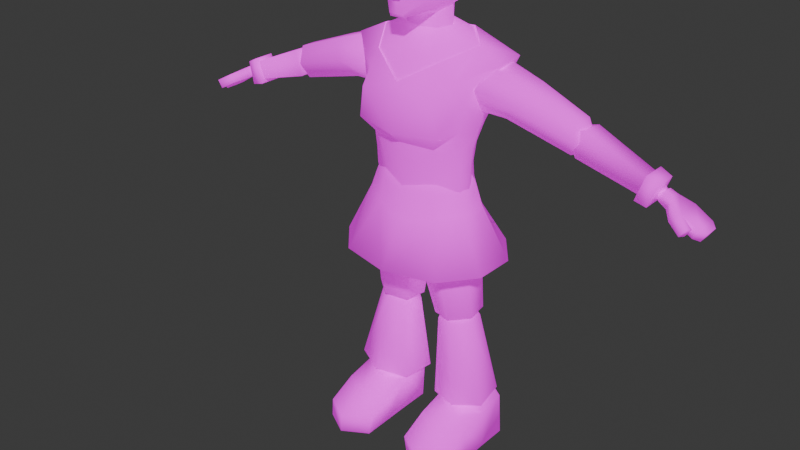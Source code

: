 # Source: Assistant_Idle.blend  (saved by Blender 4.3.34; exported with 4.5.12 LTS)
import bpy
from mathutils import Matrix  # noqa: F401  (used for matrix-valued properties, if any)

bpy.ops.wm.read_factory_settings(use_empty=True)
scene = bpy.context.scene
scene.name = 'Scene'

# ---- collections
col_collection = bpy.data.collections.new('Collection'); scene.collection.children.link(col_collection)

# ---- images (referenced by path relative to the original .blend; pixels are not part of the script)
import os
ASSET_DIR = os.environ.get("B2B_ASSET_DIR", "")  # directory of the original .blend (textures are referenced by path, not embedded)
HERE = os.path.dirname(os.path.abspath(__file__))  # packed textures are extracted next to this script under _unpacked/

def load_image(name, relpath, width, height, colorspace="sRGB"):
    """Load a texture the original file referenced (path relative to the .blend, or extracted next to this script)."""
    p = next((c for c in (os.path.join(HERE, relpath), os.path.join(ASSET_DIR, relpath)) if relpath and os.path.exists(c)), "")
    if p:
        img = bpy.data.images.load(p, check_existing=True)
        img.name = name
    else:  # same state as the original file: an image datablock whose file is absent (Cycles renders it pink)
        img = bpy.data.images.new(name, width, height)
        img.source = "FILE"
        img.filepath = "//" + (relpath or name)
    img.colorspace_settings.name = colorspace
    return img
img_assistant = load_image('Assistant', 'Assistant.png', 1024, 1024, 'sRGB')

# ---- materials (node trees are filled in below, after node groups)
mat_material = bpy.data.materials.new('Material')
mat_material.alpha_threshold = 0.0
mat_material.roughness = 0.5
mat_material.line_color = (0.0, 0.0, 0.0, 1.0)

# ---- material node trees
mat_material.use_nodes = True; mat_material.node_tree.nodes.clear()
_N = mat_material.node_tree.nodes; _L = mat_material.node_tree.links
n0 = _N.new('ShaderNodeOutputMaterial'); n0.name = 'Material Output'; n0.location = (300, 300)
n1 = _N.new('ShaderNodeBsdfPrincipled'); n1.name = 'Principled BSDF'; n1.location = (10, 300)
n1.inputs[2].default_value = 1.0
n1.inputs[3].default_value = 1.45
n1.inputs[28].default_value = 0.5
n2 = _N.new('ShaderNodeTexImage'); n2.name = 'Image Texture'; n2.location = (-280, 280)
n2.image = img_assistant
n3 = _N.new('ShaderNodeTexImage'); n3.name = 'Image Texture.001'; n3.location = (-280, -260)
n3.image = img_assistant
_L.new(n1.outputs[0], n0.inputs[0])
_L.new(n2.outputs[0], n1.inputs[0])
_L.new(n3.outputs[0], n1.inputs[27])
n0.is_active_output = True

# ---- world
world_world = bpy.data.worlds.new('World'); scene.world = world_world
world_world.use_nodes = True; world_world.node_tree.nodes.clear()
_N = world_world.node_tree.nodes; _L = world_world.node_tree.links
n0 = _N.new('ShaderNodeOutputWorld'); n0.name = 'World Output'; n0.location = (300, 300)
n1 = _N.new('ShaderNodeBackground'); n1.name = 'Background'; n1.location = (10, 300)
n1.inputs[0].default_value = (0.05088, 0.05088, 0.05088, 1.0)
_L.new(n1.outputs[0], n0.inputs[0])
n0.is_active_output = True
world_world.color = (0.05088, 0.05088, 0.05088)
world_world.sun_shadow_jitter_overblur = 0.0

# ---- meshes
me_cube = bpy.data.meshes.new('Cube')
me_cube.from_pydata([(0.3057, 0.3763, 3.13), (0.2911, 0.3675, 2.931), (0.2938, -0.2829, 3.066), (0.2911, -0.3666, 2.946), (0.0, 0.3991, 2.95), (0.0, -0.3298, 3.041), (0.0, -0.3717, 2.958), (0.0, 0.3847, 3.134), (0.591, 0.2773, 3.193), (0.39, 0.2698, 2.792), (0.3947, -0.1981, 3.082), (0.4253, -0.1662, 2.906), (0.0, -0.3105, 2.579), (0.2524, -0.2408, 2.559), (0.154, 0.2447, 2.564), (0.0, 0.286, 2.572), (0.3949, -0.1205, 2.53), (0.3222, 0.1758, 2.52), (0.0, -0.2969, 2.376), (0.2221, -0.2128, 2.373), (0.1428, 0.253, 2.401), (0.0, 0.272, 2.387), (0.388, -0.1042, 2.376), (0.3154, 0.1515, 2.368), (0.0, -0.3242, 1.984), (0.2554, -0.2348, 2.009), (0.2554, 0.2869, 2.027), (0.0, 0.3576, 2.006), (0.4321, -0.1192, 2.058), (0.4321, 0.1169, 2.058), (0.4037, 0.1692, 1.742), (0.1726, 0.256, 1.714), (0.2546, -0.2339, 1.722), (0.4447, -0.07574, 1.746), (-0.01745, 0.09791, 1.691), (0.02356, -0.1471, 1.695), (0.0, -0.2657, 1.72), (0.0, -0.5126, 1.619), (0.3427, -0.06516, 1.67), (0.4184, -0.4157, 1.625), (0.3427, 0.07007, 1.67), (0.0, 0.2829, 1.736), (0.4298, 0.4545, 1.639), (0.0, 0.5655, 1.635), (0.6402, -0.16, 1.637), (0.6488, 0.1708, 1.643), (0.2704, 0.08935, 1.902), (0.1491, 0.1377, 1.867), (0.1923, -0.1294, 1.871), (0.292, -0.04418, 1.904), (0.05129, 0.05172, 1.836), (0.07577, -0.07731, 1.843), (0.0, -0.3005, 2.205), (0.2214, -0.2295, 2.205), (0.2214, 0.2842, 2.205), (0.0, 0.3398, 2.205), (0.3938, -0.08953, 2.206), (0.3938, 0.09494, 2.206), (0.4121, 0.1729, 1.084), (0.2607, 0.2299, 1.064), (0.3144, -0.09151, 1.069), (0.439, 0.01218, 1.086), (0.1362, 0.1262, 1.047), (0.163, -0.0345, 1.05), (0.3612, 0.1425, 1.174), (0.2526, 0.183, 1.165), (0.2913, -0.04626, 1.169), (0.3805, 0.02785, 1.176), (0.1634, 0.1089, 1.158), (0.1827, -0.005754, 1.16), (0.1753, -0.002598, 0.3361), (0.381, -0.1209, 0.3248), (0.3819, 0.3545, 0.3666), (0.1767, 0.235, 0.3616), (0.5878, -0.002165, 0.331), (0.5875, 0.2354, 0.3638), (0.2239, 0.07995, 0.5545), (0.3116, -0.03309, 0.5589), (0.4072, 0.2263, 0.5678), (0.287, 0.2185, 0.5609), (0.4497, -0.005717, 0.5673), (0.4901, 0.1267, 0.5703), (0.1977, 0.004014, 0.01473), (0.4001, -0.1143, 0.01473), (0.4018, 0.3598, 0.01473), (0.1985, 0.2411, 0.01473), (0.6033, 0.004446, 0.01473), (0.6042, 0.2415, 0.01473), (0.1773, -0.4662, 0.1676), (0.3828, -0.5845, 0.1652), (0.4003, -0.5779, 0.004656), (0.5881, -0.4658, 0.1698), (0.198, -0.4596, 0.004656), (0.6036, -0.4592, 0.004656), (0.6035, -0.2274, 0.009693), (0.4002, -0.3461, 0.009694), (0.1771, -0.2344, 0.2784), (0.3827, -0.3527, 0.2759), (0.1978, -0.2278, 0.009693), (0.5879, -0.234, 0.2806), (0.4268, 0.1879, 1.155), (0.368, 0.1345, 1.078), (0.345, 0.1433, 1.074), (0.2148, 0.1213, 1.053), (0.2543, 0.2532, 1.128), (0.2356, -0.003869, 1.055), (0.3658, 0.01811, 1.076), (0.3154, -0.1143, 1.134), (0.3847, 0.03388, 1.079), (0.4573, 0.004063, 1.158), (0.1126, 0.1347, 1.104), (0.1959, 0.1055, 1.049), (0.2126, 0.004842, 1.051), (0.1431, -0.0489, 1.106), (0.4819, 0.1653, 0.2772), (0.5665, 0.2218, 0.446), (0.3109, 0.3874, 0.4211), (0.286, 0.1842, 0.263), (0.4082, 0.2195, 0.284), (0.3087, 0.05783, 0.2459), (0.3982, -0.1435, 0.395), (0.4222, 0.07525, 0.2673), (0.6101, -0.04369, 0.433), (0.4456, 0.09441, 0.2743), (0.2626, 0.1651, 0.256), (0.1056, 0.2195, 0.3721), (0.1493, -0.04602, 0.3591), (0.2798, 0.06897, 0.243), (0.2744, 0.08999, 0.6456), (0.3085, 0.02493, 0.6478), (0.383, 0.1502, 0.6567), (0.3134, 0.1521, 0.6504), (0.3816, 0.02201, 0.6549), (0.4161, 0.08884, 0.6584), (0.7831, 0.2389, 2.955), (0.7831, -0.08146, 2.955), (0.8561, 0.1796, 3.09), (0.8561, -0.0222, 3.09), (0.676, 0.1418, 2.826), (0.676, 0.01566, 2.828), (1.25, -0.01072, 2.703), (1.25, 0.1681, 2.703), (1.31, -0.01072, 2.901), (1.31, 0.1681, 2.901), (2.045, 0.1628, 2.553), (2.042, -0.02094, 2.549), (2.0, 0.1628, 2.487), (2.001, -0.02094, 2.487), (1.186, 0.02563, 2.776), (1.186, 0.1318, 2.776), (1.231, 0.02563, 2.891), (1.231, 0.1318, 2.891), (1.914, 0.02158, 2.526), (1.914, 0.1203, 2.526), (1.942, 0.02158, 2.607), (1.942, 0.1203, 2.607), (1.706, 0.01605, 2.572), (1.706, 0.1414, 2.572), (1.755, 0.01605, 2.709), (1.755, 0.1414, 2.709), (2.176, 0.1628, 2.472), (2.176, -0.02094, 2.472), (2.131, 0.1628, 2.405), (2.131, -0.02094, 2.405), (2.216, 0.1222, 2.449), (2.216, 0.01958, 2.449), (2.171, 0.1222, 2.382), (2.171, 0.01958, 2.382), (2.025, -0.07054, 2.558), (1.983, -0.07054, 2.497), (2.142, -0.06682, 2.492), (2.1, -0.06682, 2.431), (2.124, -0.1164, 2.501), (2.082, -0.1164, 2.44), (0.1082, 0.1446, 3.413), (0.1965, 0.02846, 3.394), (0.6275, 0.0, 3.191), (0.4828, 0.001414, 2.791), (0.4131, 0.001148, 2.52), (0.3954, 0.002332, 2.369), (0.2138, 0.02055, 2.099), (0.0, 0.0229, 2.071), (0.201, 0.2612, 3.325), (0.2663, -0.2128, 3.193), (0.4214, 0.04368, 3.283), (0.0, -0.2132, 3.245), (0.0, 0.2881, 3.303), (0.1406, -0.06746, 3.378), (0.0, 0.1797, 3.418), (0.0, -0.1055, 3.375), (0.0747, 0.2064, 3.587), (0.0, 0.2104, 3.587), (0.1085, -0.06274, 3.586), (0.0, -0.07919, 3.586), (0.1663, 0.05369, 3.586), (0.1014, 0.04316, 3.485), (0.0, -0.07915, 3.461), (0.1185, -0.04593, 3.476), (0.0, 0.09982, 3.491), (0.07907, 0.0842, 3.49), (0.2105, 0.2106, 3.669), (0.0, 0.2765, 3.632), (0.1807, -0.2476, 3.719), (0.05226, -0.3499, 3.626), (0.2692, 0.02183, 3.726), (0.1984, -0.2323, 3.925), (0.0, -0.3188, 3.832), (0.2652, -0.01711, 3.88), (0.04277, 0.1647, 3.731), (0.1269, 0.0767, 3.733), (0.0747, 0.1996, 3.695), (0.0, 0.1667, 3.731), (0.0, 0.2025, 3.695), (0.1328, 0.03093, 3.732), (0.06849, -0.03295, 3.732), (0.1085, -0.06283, 3.696), (0.0, -0.07925, 3.696), (0.0, -0.04373, 3.732), (0.1472, 0.05071, 3.733), (0.1663, 0.05208, 3.696), (0.1926, 0.2032, 3.6), (0.1583, 0.1749, 3.542), (0.0, 0.2684, 3.59), (0.0, 0.2302, 3.541), (0.1343, -0.1454, 3.517), (0.1466, -0.2124, 3.594), (0.05574, -0.338, 3.49), (0.05574, -0.3501, 3.519), (0.2239, 0.03322, 3.595), (0.1914, 0.05614, 3.546), (0.345, -0.3381, 2.696), (0.0, -0.4114, 2.678), (0.4054, -0.1424, 2.7), (0.2271, 0.3327, 2.744), (0.0, 0.3633, 2.76), (0.3563, 0.2179, 2.668), (0.4479, 0.001101, 2.666), (1.308, 0.0307, 2.789), (1.224, -0.04003, 2.822), (1.224, 0.1978, 2.823), (1.308, 0.1274, 2.79), (1.249, 0.01608, 2.946), (1.318, 0.06099, 2.853), (1.318, 0.0982, 2.853), (1.249, 0.1431, 2.945), (1.298, 0.09739, 2.727), (1.195, 0.1336, 2.699), (1.195, 0.02478, 2.698), (1.298, 0.06067, 2.726), (0.0, -0.2758, 2.057), (0.0, -0.2837, 2.209), (0.2159, -0.1753, 2.085), (0.2086, -0.1924, 2.22), (0.1595, 0.2415, 2.236), (0.174, 0.2593, 2.085), (0.0, 0.3152, 2.219), (0.0, 0.319, 2.075), (0.3596, -0.08285, 2.09), (0.3913, -0.09249, 2.248), (0.3301, 0.1484, 2.092), (0.332, 0.1454, 2.239), (0.3949, 0.004171, 2.244), (0.3725, 0.006129, 2.101), (0.0, -0.2104, 1.674), (0.0, 0.2389, 1.688), (1.888, 0.06567, 2.571), (1.815, 0.03105, 2.564), (1.888, 0.1, 2.571), (1.815, 0.1264, 2.564), (1.896, 0.0717, 2.591), (1.846, 0.04465, 2.644), (1.896, 0.1, 2.591), (1.846, 0.1263, 2.644), (1.853, 0.03037, 2.56), (1.828, 0.04602, 2.588), (1.828, 0.09581, 2.588), (1.853, 0.1115, 2.56), (1.837, 0.04602, 2.609), (1.887, 0.0302, 2.635), (1.887, 0.1116, 2.635), (1.837, 0.09581, 2.609), (0.4281, 0.1704, 3.033), (0.5378, 0.2807, 3.005), (0.4118, -0.01305, 3.042), (0.5011, -0.124, 3.022), (0.4331, 0.1282, 3.114), (0.5484, 0.1914, 3.187), (0.4248, 0.03556, 3.118), (0.5294, -0.02293, 3.196), (0.417, 0.1235, 2.965), (0.5085, 0.1665, 2.84), (0.4081, 0.02741, 2.968), (0.4917, -0.01852, 2.847), (0.0, -0.1888, 2.393), (0.1914, -0.1426, 2.393), (0.1914, 0.1917, 2.393), (0.0, 0.2278, 2.393), (0.3101, -0.05144, 2.393), (0.3101, 0.06868, 2.393), (0.0, -0.338, 3.49), (0.0, -0.3501, 3.519), (0.08005, 0.3499, 3.962), (-3.112e-05, 0.3478, 3.936), (0.277, 0.1346, 3.786), (0.2777, 0.05223, 3.947), (0.1153, 0.3521, 4.03), (0.2397, 0.01282, 4.105), (0.0, -0.2544, 4.061), (0.228, -0.1835, 4.031), (0.0, -0.2075, 4.128), (0.08709, 0.3501, 4.118), (6.41e-06, 0.3478, 4.162), (0.1827, -0.1414, 4.108), (0.1049, 0.1402, 4.184), (0.0, 0.1675, 4.199), (0.0, -0.1153, 4.193), (0.06089, -0.08471, 4.182), (0.1335, 0.02045, 4.172), (0.0, 0.01962, 4.196), (0.0, -0.3499, 3.626), (0.0, -0.3758, 3.626), (0.02893, -0.3867, 3.656), (0.04541, -0.3707, 3.626), (0.0, -0.3991, 3.665), (0.1139, 0.4535, 3.999), (-6.882e-05, 0.4542, 3.955), (0.1389, 0.451, 4.068), (0.1473, 0.5638, 3.775), (0.09917, 0.4461, 4.128), (7.707e-06, 0.4429, 4.159), (0.1334, 0.5188, 3.839), (0.0, 0.524, 3.821), (0.1208, 0.5858, 4.016), (0.1083, 0.5972, 3.698), (0.08934, 0.5988, 4.161), (0.0, 0.6054, 4.153), (0.0, 0.5558, 3.757), (0.1347, 0.7284, 3.867), (0.0277, 0.5391, 3.482), (0.1032, 0.8315, 3.971), (0.0, 0.8311, 3.96), (0.0, 0.5863, 3.692), (0.1003, 0.7143, 3.678), (0.08055, 0.8055, 3.688), (0.0, 0.8011, 3.682), (0.0, 0.5358, 3.481), (0.02557, 0.5667, 3.466), (0.0, 0.5663, 3.464), (0.02025, 0.5906, 3.46), (0.0, 0.589, 3.459), (0.0, -0.3455, 3.036), (0.4263, 0.04505, 3.29), (0.2641, -0.2232, 3.196), (0.0, 0.304, 3.31), (0.2055, 0.2736, 3.333), (0.0, -0.3113, 3.934), (1.704, -0.01567, 2.536), (1.704, 0.1731, 2.536), (1.775, 0.1731, 2.732), (1.775, -0.009709, 2.732), (1.797, -0.01671, 2.514), (1.797, 0.1741, 2.514), (1.861, 0.1741, 2.687), (1.862, 0.003999, 2.687)], [], [(234, 233, 14, 15), (4, 7, 0, 1), (184, 183, 352, 351), (1, 0, 8, 9), (13, 232, 230), (2, 3, 11, 10), (178, 16, 22, 179), (16, 13, 19, 22), (236, 232, 16, 178), (233, 235, 17, 14), (230, 231, 12, 13), (23, 179, 261, 260), (251, 180, 262, 257), (15, 14, 20, 21), (13, 12, 18, 19), (14, 17, 23, 20), (22, 19, 252, 258), (20, 23, 260, 253), (180, 254, 259, 262), (181, 180, 251, 249), (179, 22, 258, 261), (28, 29, 57, 56), (25, 28, 56, 53), (28, 25, 39, 44), (27, 26, 42, 43), (26, 29, 45, 42), (29, 28, 44, 45), (34, 35, 51, 50), (31, 34, 50, 47), (30, 33, 109, 100), (34, 31, 104, 110), (103, 105, 112, 111), (33, 32, 107, 109), (32, 35, 113, 107), (108, 106, 102, 101), (35, 34, 110, 113), (36, 38, 39), (40, 41, 42), (36, 39, 37), (41, 43, 42), (38, 40, 45, 44), (40, 42, 45), (44, 39, 38), (25, 24, 37, 39), (49, 46, 47, 48), (47, 50, 51, 48), (32, 33, 49, 48), (30, 31, 47, 46), (35, 32, 48, 51), (33, 30, 46, 49), (56, 57, 298, 297), (53, 56, 297, 294), (26, 27, 55, 54), (29, 26, 54, 57), (24, 25, 53, 52), (60, 120, 122, 61), (67, 64, 65, 66), (65, 68, 69, 66), (62, 68, 65, 59), (63, 69, 68, 62), (61, 67, 66, 60), (59, 65, 64, 58), (60, 66, 69, 63), (58, 64, 67, 61), (61, 122, 115, 58), (59, 116, 125, 62), (63, 126, 120, 60), (123, 121, 118, 114), (62, 125, 126, 63), (117, 119, 127, 124), (75, 74, 86, 87), (97, 96, 88, 89), (77, 80, 132, 129), (79, 76, 128, 131), (71, 74, 80, 77), (74, 75, 81, 80), (72, 73, 79, 78), (70, 71, 77, 76), (75, 72, 78, 81), (73, 70, 76, 79), (85, 84, 83, 82), (83, 84, 87, 86), (73, 72, 84, 85), (95, 94, 93, 90), (72, 75, 87, 84), (70, 73, 85, 82), (91, 89, 90, 93), (89, 88, 92, 90), (96, 98, 92, 88), (98, 95, 90, 92), (94, 99, 91, 93), (99, 97, 89, 91), (74, 71, 97, 99), (86, 74, 99, 94), (82, 83, 95, 98), (70, 82, 98, 96), (83, 86, 94, 95), (71, 70, 96, 97), (102, 103, 104), (105, 106, 107), (101, 102, 104, 100), (102, 106, 105, 103), (106, 108, 109, 107), (108, 101, 100, 109), (111, 112, 113, 110), (112, 105, 107, 113), (110, 104, 103, 111), (31, 30, 100, 104), (116, 118, 117), (119, 121, 120), (115, 114, 118, 116), (117, 118, 121, 119), (120, 121, 123, 122), (122, 123, 114, 115), (125, 124, 127, 126), (126, 127, 119, 120), (124, 125, 116, 117), (58, 115, 116, 59), (131, 128, 129, 130), (129, 132, 133, 130), (80, 81, 133, 132), (78, 79, 131, 130), (76, 77, 129, 128), (81, 78, 130, 133), (138, 139, 292, 290), (287, 285, 281, 289, 291, 283), (138, 246, 247, 139), (136, 286, 288, 137), (134, 282, 286, 136), (134, 136, 244, 239), (284, 135, 137, 288), (139, 247, 238, 135), (136, 137, 241, 244), (141, 140, 148, 149), (142, 140, 156, 158), (157, 159, 358, 357), (141, 143, 159, 157), (144, 145, 161, 160), (143, 142, 158, 159), (148, 150, 151, 149), (140, 142, 150, 148), (142, 143, 151, 150), (143, 141, 149, 151), (246, 138, 134, 239), (152, 153, 146, 147), (154, 278, 273, 152), (155, 279, 278, 154), (274, 277, 280, 275), (153, 276, 279, 155), (265, 267, 271, 269), (270, 272, 362, 363), (272, 268, 361, 362), (140, 141, 157, 156), (152, 147, 169), (155, 154, 145, 144), (153, 155, 144, 146), (163, 162, 166, 167), (145, 147, 163, 161), (147, 146, 162, 163), (146, 144, 160, 162), (167, 166, 164, 165), (161, 163, 167, 165), (160, 161, 165, 164), (162, 160, 164, 166), (154, 152, 169, 168), (145, 154, 168), (168, 169, 173, 172), (171, 170, 172, 173), (169, 147, 171, 173), (145, 168, 172, 170), (147, 145, 170, 171), (256, 254, 180, 181), (21, 20, 253, 255), (235, 236, 178, 17), (17, 178, 179, 23), (9, 8, 176, 177), (187, 175, 194, 192), (175, 184, 182, 174), (189, 187, 192, 193), (187, 183, 184, 175), (192, 194, 219, 215), (174, 188, 191, 190), (175, 174, 190, 194), (183, 5, 350, 352), (182, 354, 353, 186), (228, 220, 200, 204), (198, 199, 195, 197, 196), (227, 225, 202, 203), (229, 224, 197, 195), (220, 222, 201, 200), (225, 228, 204, 202), (202, 204, 207, 205), (224, 226, 196, 197), (221, 229, 195, 199), (203, 202, 205, 206), (205, 355, 206), (207, 204, 303, 304), (205, 207, 304, 308), (200, 201, 302, 301), (204, 200, 301, 303), (194, 190, 210, 219), (209, 213, 218), (193, 192, 215, 216), (190, 191, 212, 210), (208, 209, 210), (213, 214, 215), (210, 212, 211, 208), (208, 214, 213, 209), (216, 215, 214, 217), (219, 210, 209, 218), (215, 219, 218, 213), (217, 214, 208, 211), (221, 223, 222, 220), (226, 224, 225, 227), (229, 221, 220, 228), (224, 229, 228, 225), (223, 221, 199, 198), (9, 177, 236, 235), (3, 6, 231, 230), (1, 9, 235, 233), (177, 11, 232, 236), (11, 3, 230, 232), (4, 1, 233, 234), (137, 135, 238, 241), (240, 245, 246, 239), (238, 247, 248, 237), (244, 241, 242, 243), (239, 244, 243, 240), (241, 238, 237, 242), (247, 246, 245, 248), (245, 240, 243, 242, 237, 248), (249, 251, 252, 250), (254, 256, 255, 253), (262, 259, 260, 261), (259, 254, 253, 260), (258, 252, 251, 257), (257, 262, 261, 258), (19, 18, 250, 252), (40, 38, 263, 264), (36, 263, 38), (40, 264, 41), (267, 265, 266, 268), (269, 271, 272, 270), (271, 267, 268, 272), (265, 269, 270, 266), (266, 270, 363, 360), (274, 275, 276, 273), (278, 279, 280, 277), (279, 276, 275, 280), (277, 274, 273, 278), (152, 273, 276, 153), (135, 284, 292, 139), (285, 287, 288, 286), (284, 288, 287, 283), (286, 282, 281, 285), (290, 292, 291, 289), (282, 290, 289, 281), (292, 284, 283, 291), (282, 134, 138, 290), (296, 293, 294, 295), (294, 297, 298, 295), (54, 55, 296, 295), (52, 53, 294, 293), (57, 54, 295, 298), (10, 11, 176), (177, 176, 11), (13, 16, 232), (226, 227, 300, 299), (227, 203, 300), (226, 299, 196), (303, 301, 305, 304), (304, 305, 310, 306), (308, 304, 306, 312), (311, 310, 328, 329), (307, 308, 312, 309), (301, 302, 325, 324), (306, 310, 313, 317), (310, 311, 314, 313), (312, 306, 317, 316), (309, 312, 316, 315), (316, 317, 318), (315, 316, 318), (317, 313, 318), (313, 314, 318), (187, 189, 185, 183), (323, 321, 206), (203, 206, 321, 322), (300, 203, 319), (320, 322, 321), (320, 321, 323), (322, 320, 319, 203), (329, 328, 334, 335), (328, 326, 332, 334), (305, 301, 324, 326), (310, 305, 326, 328), (335, 334, 339, 340), (334, 332, 337, 339), (326, 324, 330, 332), (324, 325, 331, 330), (340, 339, 343, 344), (339, 337, 342, 343), (332, 330, 327, 337), (330, 331, 336, 327), (343, 342, 346, 348), (333, 341, 345, 338), (337, 327, 333, 342), (327, 336, 341, 333), (338, 345, 347, 346), (346, 347, 349, 348), (344, 343, 348, 349), (342, 333, 338, 346), (183, 185, 5), (174, 182, 186, 188), (3, 2, 350, 6), (352, 10, 351), (10, 352, 2), (350, 2, 352), (10, 176, 351), (176, 8, 351), (8, 0, 354), (0, 7, 353, 354), (351, 8, 354), (351, 354, 182, 184), (205, 308, 307, 355), (362, 361, 357, 358), (363, 362, 358, 359), (356, 357, 361, 360), (359, 356, 360, 363), (156, 157, 357, 356), (268, 266, 360, 361), (158, 156, 356, 359), (159, 158, 359, 358)])
me_cube.polygons.foreach_set('use_smooth', [True] * 332)
_k = set([(5, 183), (12, 13), (13, 232), (174, 175), (174, 188), (175, 187), (182, 184), (182, 186), (183, 184), (187, 189), (200, 201), (200, 204), (203, 319), (204, 207), (205, 207), (205, 355), (301, 302), (301, 305), (305, 310), (310, 311), (350, 352), (351, 352), (351, 354), (353, 354)])
me_cube.attributes.new('sharp_edge', 'BOOLEAN', 'EDGE').data.foreach_set('value', [ (min(e.vertices), max(e.vertices)) in _k for e in me_cube.edges])
_uv = me_cube.uv_layers.new(name='UVMap')
_uv.uv.foreach_set('vector', [0.1073, 0.4812, 0.1619, 0.4819, 0.1531, 0.5328, 0.113, 0.5313, 0.1048, 0.4331, 0.109, 0.3883, 0.1761, 0.3981, 0.1721, 0.4386, 0.2872, 0.809, 0.307, 0.7399, 0.309, 0.7383, 0.2882, 0.8107, 0.1721, 0.4386, 0.1761, 0.3981, 0.2262, 0.3946, 0.2013, 0.4697, 0.4583, 0.1351, 0.4971, 0.1742, 0.4548, 0.176, 0.4423, 0.2515, 0.4367, 0.2206, 0.4901, 0.2232, 0.4716, 0.2619, 0.5332, 0.1332, 0.5037, 0.1341, 0.5096, 0.09714, 0.5352, 0.09704, 0.5037, 0.1341, 0.4583, 0.1351, 0.4627, 0.08959, 0.5096, 0.09714, 0.533, 0.1686, 0.4971, 0.1742, 0.5037, 0.1341, 0.5332, 0.1332, 0.1619, 0.4819, 0.2022, 0.5025, 0.2008, 0.5426, 0.1531, 0.5328, 0.4548, 0.176, 0.3827, 0.1546, 0.3961, 0.1249, 0.4583, 0.1351, 0.2021, 0.5835, 0.2459, 0.5856, 0.2443, 0.6171, 0.205, 0.6171, 0.9497, 0.9411, 0.9948, 0.9407, 0.9915, 0.9772, 0.9709, 0.9742, 0.113, 0.5313, 0.1531, 0.5328, 0.1501, 0.5742, 0.1137, 0.5775, 0.4583, 0.1351, 0.3961, 0.1249, 0.4073, 0.07902, 0.4627, 0.08959, 0.1531, 0.5328, 0.2008, 0.5426, 0.2021, 0.5835, 0.1501, 0.5742, 0.5096, 0.09714, 0.4627, 0.08959, 0.4685, 0.05288, 0.5151, 0.06766, 0.1501, 0.5742, 0.2021, 0.5835, 0.205, 0.6171, 0.1543, 0.6167, 0.2524, 0.896, 0.198, 0.9078, 0.2217, 0.8707, 0.254, 0.8594, 0.9951, 0.8911, 0.9948, 0.9407, 0.9497, 0.9411, 0.9263, 0.8911, 0.5352, 0.09704, 0.5096, 0.09714, 0.5151, 0.06766, 0.5375, 0.06771, 0.6783, 0.1824, 0.7378, 0.1974, 0.7205, 0.235, 0.6757, 0.2207, 0.6267, 0.1731, 0.6783, 0.1824, 0.6757, 0.2207, 0.622, 0.2204, 0.6783, 0.1824, 0.6267, 0.1731, 0.6394, 0.08309, 0.6959, 0.08687, 0.4129, 0.4395, 0.4756, 0.452, 0.4676, 0.5473, 0.3745, 0.5321, 0.4756, 0.452, 0.5366, 0.4556, 0.5401, 0.5699, 0.4676, 0.5473, 0.7378, 0.1974, 0.6783, 0.1824, 0.6959, 0.08687, 0.768, 0.07849, 0.005384, 0.6661, 0.004939, 0.6046, 0.041, 0.621, 0.03855, 0.6479, 0.04628, 0.7089, 0.005384, 0.6661, 0.03855, 0.6479, 0.06399, 0.666, 0.526, 0.7926, 0.4983, 0.8001, 0.4899, 0.732, 0.5107, 0.7263, 0.7769, 0.8747, 0.7827, 0.8179, 0.9183, 0.8306, 0.9154, 0.8734, 0.5113, 0.8982, 0.5118, 0.8706, 0.5166, 0.8738, 0.516, 0.895, 0.4983, 0.8001, 0.4697, 0.8039, 0.4684, 0.734, 0.4899, 0.732, 0.7827, 0.9885, 0.7752, 0.9318, 0.9142, 0.9162, 0.9183, 0.9588, 0.9088, 0.06609, 0.904, 0.06943, 0.9035, 0.04046, 0.9085, 0.04386, 0.7752, 0.9318, 0.7769, 0.8747, 0.9154, 0.8734, 0.9142, 0.9162, 0.5802, 0.004939, 0.6838, 0.01951, 0.6394, 0.08309, 0.4856, 0.6294, 0.3865, 0.6077, 0.4676, 0.5473, 0.5802, 0.004939, 0.6394, 0.08309, 0.5484, 0.06899, 0.3865, 0.6077, 0.3745, 0.5321, 0.4676, 0.5473, 0.6838, 0.01951, 0.7173, 0.004939, 0.768, 0.07849, 0.6959, 0.08687, 0.4856, 0.6294, 0.4676, 0.5473, 0.5401, 0.5699, 0.6959, 0.08687, 0.6394, 0.08309, 0.6838, 0.01951, 0.6267, 0.1731, 0.5613, 0.1685, 0.5484, 0.06899, 0.6394, 0.08309, 0.3102, 0.5668, 0.3118, 0.5933, 0.2872, 0.6103, 0.2872, 0.5481, 0.06399, 0.666, 0.03855, 0.6479, 0.041, 0.621, 0.06399, 0.6012, 0.3111, 0.5054, 0.3586, 0.551, 0.3102, 0.5668, 0.2872, 0.5481, 0.357, 0.6139, 0.3071, 0.6545, 0.2872, 0.6103, 0.3118, 0.5933, 0.004939, 0.6046, 0.04416, 0.5592, 0.06399, 0.6012, 0.041, 0.621, 0.3586, 0.551, 0.357, 0.6139, 0.3118, 0.5933, 0.3102, 0.5668, 0.6757, 0.2207, 0.7205, 0.235, 0.696, 0.2828, 0.6665, 0.2722, 0.622, 0.2204, 0.6757, 0.2207, 0.6665, 0.2722, 0.628, 0.2717, 0.4756, 0.452, 0.4129, 0.4395, 0.4275, 0.3926, 0.4791, 0.409, 0.5366, 0.4556, 0.4756, 0.452, 0.4791, 0.409, 0.5401, 0.4181, 0.5613, 0.1685, 0.6267, 0.1731, 0.622, 0.2204, 0.5653, 0.2242, 0.7196, 0.6945, 0.6375, 0.6857, 0.6302, 0.6495, 0.728, 0.672, 0.9073, 0.5833, 0.9304, 0.5699, 0.9536, 0.5833, 0.9073, 0.61, 0.9536, 0.5833, 0.9536, 0.61, 0.9304, 0.6234, 0.9073, 0.61, 0.7141, 0.7376, 0.7316, 0.7376, 0.7325, 0.7575, 0.7151, 0.7603, 0.7156, 0.7161, 0.732, 0.7184, 0.7316, 0.7376, 0.7141, 0.7376, 0.728, 0.672, 0.7428, 0.6824, 0.7355, 0.6999, 0.7196, 0.6945, 0.7151, 0.7603, 0.7325, 0.7575, 0.7367, 0.7772, 0.7201, 0.7832, 0.7196, 0.6945, 0.7355, 0.6999, 0.732, 0.7184, 0.7156, 0.7161, 0.7201, 0.7832, 0.7367, 0.7772, 0.7462, 0.7957, 0.7304, 0.8077, 0.7304, 0.8077, 0.6288, 0.8404, 0.6361, 0.7998, 0.7201, 0.7832, 0.7151, 0.7603, 0.6409, 0.7642, 0.6396, 0.7395, 0.7141, 0.7376, 0.7156, 0.7161, 0.6392, 0.7144, 0.6375, 0.6857, 0.7196, 0.6945, 0.9014, 0.1532, 0.8979, 0.147, 0.9313, 0.1495, 0.9161, 0.1642, 0.7141, 0.7376, 0.6396, 0.7395, 0.6392, 0.7144, 0.7156, 0.7161, 0.9276, 0.1202, 0.8979, 0.1202, 0.9014, 0.114, 0.9241, 0.114, 0.6908, 0.6011, 0.6885, 0.6287, 0.6521, 0.6299, 0.6506, 0.6026, 0.5986, 0.9122, 0.551, 0.9381, 0.5499, 0.8787, 0.5987, 0.8535, 0.6019, 0.7459, 0.5828, 0.7706, 0.5717, 0.7465, 0.5819, 0.732, 0.6001, 0.683, 0.6088, 0.7152, 0.5848, 0.7147, 0.5792, 0.6983, 0.6437, 0.7877, 0.6046, 0.8293, 0.5828, 0.7706, 0.6019, 0.7459, 0.6046, 0.8293, 0.5499, 0.8436, 0.5538, 0.7842, 0.5828, 0.7706, 0.6219, 0.6295, 0.6517, 0.6773, 0.6001, 0.683, 0.5804, 0.6653, 0.6602, 0.7334, 0.6437, 0.7877, 0.6019, 0.7459, 0.6088, 0.7152, 0.5721, 0.6037, 0.6219, 0.6295, 0.5804, 0.6653, 0.5517, 0.6591, 0.6517, 0.6773, 0.6602, 0.7334, 0.6088, 0.7152, 0.6001, 0.683, 0.7633, 0.792, 0.7166, 0.8193, 0.7169, 0.7103, 0.7635, 0.7375, 0.7169, 0.7103, 0.7166, 0.8193, 0.6701, 0.7922, 0.6702, 0.7377, 0.6957, 0.8194, 0.6935, 0.8467, 0.6529, 0.8449, 0.6556, 0.8179, 0.7169, 0.657, 0.6702, 0.6843, 0.6701, 0.631, 0.7168, 0.6037, 0.6935, 0.8467, 0.6908, 0.8739, 0.6506, 0.8718, 0.6529, 0.8449, 0.6943, 0.7919, 0.6957, 0.8194, 0.6556, 0.8179, 0.6571, 0.7906, 0.6729, 0.683, 0.6756, 0.7102, 0.6569, 0.7103, 0.6538, 0.6833, 0.6756, 0.7102, 0.6779, 0.7375, 0.6589, 0.7372, 0.6569, 0.7103, 0.6891, 0.7649, 0.6581, 0.7639, 0.6589, 0.7372, 0.6779, 0.7375, 0.7634, 0.6842, 0.7169, 0.657, 0.7168, 0.6037, 0.7634, 0.6309, 0.6529, 0.6566, 0.6842, 0.6557, 0.6729, 0.683, 0.6538, 0.6833, 0.6461, 0.9385, 0.5986, 0.9122, 0.5987, 0.8535, 0.6473, 0.8791, 0.6463, 0.9933, 0.5981, 0.9664, 0.5986, 0.9122, 0.6461, 0.9385, 0.6521, 0.6299, 0.6885, 0.6287, 0.6842, 0.6557, 0.6529, 0.6566, 0.7635, 0.7375, 0.7169, 0.7103, 0.7169, 0.657, 0.7634, 0.6842, 0.6943, 0.7919, 0.6571, 0.7906, 0.6581, 0.7639, 0.6891, 0.7649, 0.7169, 0.7103, 0.6702, 0.7377, 0.6702, 0.6843, 0.7169, 0.657, 0.5981, 0.9664, 0.5503, 0.9933, 0.551, 0.9381, 0.5986, 0.9122, 0.4809, 0.9, 0.5113, 0.8982, 0.4998, 0.9322, 0.5118, 0.8706, 0.4806, 0.8691, 0.4993, 0.8362, 0.9085, 0.04386, 0.9035, 0.04046, 0.8979, 0.004939, 0.9317, 0.03304, 0.4809, 0.9, 0.4806, 0.8691, 0.5118, 0.8706, 0.5113, 0.8982, 0.904, 0.06943, 0.9088, 0.06609, 0.9314, 0.07735, 0.8979, 0.1041, 0.9088, 0.06609, 0.9085, 0.04386, 0.9317, 0.03304, 0.9314, 0.07735, 0.516, 0.895, 0.5166, 0.8738, 0.5367, 0.8612, 0.5367, 0.9065, 0.5166, 0.8738, 0.5118, 0.8706, 0.4993, 0.8362, 0.5367, 0.8612, 0.5367, 0.9065, 0.4998, 0.9322, 0.5113, 0.8982, 0.516, 0.895, 0.5534, 0.7837, 0.526, 0.7926, 0.5107, 0.7263, 0.531, 0.7189, 0.6409, 0.7642, 0.6057, 0.7742, 0.6037, 0.7454, 0.605, 0.7138, 0.5974, 0.6918, 0.6375, 0.6857, 0.6361, 0.7998, 0.6033, 0.793, 0.6057, 0.7742, 0.6409, 0.7642, 0.9276, 0.1202, 0.9313, 0.1495, 0.8979, 0.147, 0.8979, 0.1202, 0.6375, 0.6857, 0.5974, 0.6918, 0.5944, 0.6866, 0.6302, 0.6495, 0.6288, 0.8404, 0.5944, 0.8048, 0.6033, 0.793, 0.6361, 0.7998, 0.6396, 0.7395, 0.6055, 0.7391, 0.6076, 0.7191, 0.6392, 0.7144, 0.6392, 0.7144, 0.6076, 0.7191, 0.605, 0.7138, 0.6375, 0.6857, 0.6055, 0.7391, 0.6396, 0.7395, 0.6409, 0.7642, 0.6037, 0.7454, 0.7201, 0.7832, 0.6361, 0.7998, 0.6409, 0.7642, 0.7151, 0.7603, 0.5776, 0.3169, 0.563, 0.3254, 0.5484, 0.3169, 0.5778, 0.3009, 0.5484, 0.3169, 0.5484, 0.3, 0.564, 0.2927, 0.5778, 0.3009, 0.5828, 0.7706, 0.5538, 0.7842, 0.5555, 0.7548, 0.5717, 0.7465, 0.5804, 0.6653, 0.6001, 0.683, 0.5792, 0.6983, 0.5662, 0.6883, 0.6088, 0.7152, 0.6019, 0.7459, 0.5819, 0.732, 0.5848, 0.7147, 0.5517, 0.6591, 0.5804, 0.6653, 0.5662, 0.6883, 0.5499, 0.6873, 0.6616, 0.436, 0.6331, 0.4371, 0.632, 0.3985, 0.6628, 0.4032, 0.9975, 0.5865, 0.9973, 0.6079, 0.9791, 0.6181, 0.9628, 0.6078, 0.9628, 0.5856, 0.9793, 0.5757, 0.6616, 0.436, 0.667, 0.544, 0.6467, 0.5462, 0.6331, 0.4371, 0.738, 0.4572, 0.7318, 0.3927, 0.7749, 0.3672, 0.7904, 0.4586, 0.7018, 0.4494, 0.6968, 0.4016, 0.7318, 0.3927, 0.738, 0.4572, 0.7018, 0.4494, 0.738, 0.4572, 0.7226, 0.5495, 0.6942, 0.5453, 0.5972, 0.3913, 0.5908, 0.4538, 0.5499, 0.4675, 0.5499, 0.3729, 0.6331, 0.4371, 0.6467, 0.5462, 0.6187, 0.5557, 0.5908, 0.4538, 0.738, 0.4572, 0.7904, 0.4586, 0.7527, 0.568, 0.7226, 0.5495, 0.1917, 0.7042, 0.157, 0.7038, 0.1598, 0.6753, 0.1913, 0.6794, 0.1048, 0.6889, 0.157, 0.7038, 0.1716, 0.8, 0.1333, 0.8207, 0.202, 0.266, 0.1705, 0.1511, 0.1453, 0.151, 0.1744, 0.3081, 0.1917, 0.7042, 0.2295, 0.6972, 0.2318, 0.7959, 0.1991, 0.7938, 0.06462, 0.9057, 0.02748, 0.8855, 0.04434, 0.8544, 0.08148, 0.8745, 0.2295, 0.6972, 0.2695, 0.6837, 0.2614, 0.805, 0.2318, 0.7959, 0.642, 0.2927, 0.642, 0.3209, 0.6176, 0.3209, 0.6176, 0.2927, 0.157, 0.7038, 0.1048, 0.6889, 0.122, 0.667, 0.1598, 0.6753, 0.2695, 0.6837, 0.2295, 0.6972, 0.2245, 0.6784, 0.2516, 0.667, 0.2295, 0.6972, 0.1917, 0.7042, 0.1913, 0.6794, 0.2245, 0.6784, 0.667, 0.544, 0.6616, 0.436, 0.7018, 0.4494, 0.6942, 0.5453, 0.9846, 0.8514, 0.9655, 0.8636, 0.9454, 0.8505, 0.981, 0.8277, 0.9076, 0.2196, 0.9076, 0.2053, 0.9266, 0.2059, 0.9272, 0.222, 0.04331, 0.9244, 0.03478, 0.936, 0.01833, 0.927, 0.02338, 0.9136, 0.3597, 0.353, 0.3546, 0.353, 0.3546, 0.3416, 0.3597, 0.3416, 0.9767, 0.6552, 0.9772, 0.639, 0.9962, 0.6383, 0.9963, 0.6526, 0.3546, 0.3708, 0.3546, 0.3629, 0.3594, 0.3629, 0.3594, 0.3694, 0.1981, 0.2729, 0.1779, 0.17, 0.1474, 0.1707, 0.172, 0.3063, 0.1779, 0.17, 0.2152, 0.06252, 0.1869, 0.009155, 0.1474, 0.1707, 0.157, 0.7038, 0.1917, 0.7042, 0.1991, 0.7938, 0.1716, 0.8, 0.9846, 0.8514, 0.981, 0.8277, 0.9931, 0.8254, 0.04331, 0.9244, 0.02338, 0.9136, 0.02748, 0.8855, 0.06462, 0.9057, 0.9767, 0.6552, 0.9963, 0.6526, 0.9963, 0.681, 0.978, 0.6791, 0.9619, 0.7978, 0.9263, 0.8206, 0.9284, 0.8067, 0.9483, 0.7939, 0.07707, 0.5875, 0.09412, 0.5874, 0.09312, 0.6228, 0.07466, 0.6228, 0.981, 0.8277, 0.9454, 0.8505, 0.9263, 0.8206, 0.9619, 0.7978, 0.09412, 0.71, 0.07572, 0.71, 0.0746, 0.6746, 0.09306, 0.6746, 0.09236, 0.6369, 0.09233, 0.6605, 0.07387, 0.6605, 0.0739, 0.6369, 0.07466, 0.6228, 0.09312, 0.6228, 0.09236, 0.6369, 0.0739, 0.6369, 0.08148, 0.8745, 0.04434, 0.8544, 0.05758, 0.8495, 0.07834, 0.8607, 0.09306, 0.6746, 0.0746, 0.6746, 0.07387, 0.6605, 0.09233, 0.6605, 0.9076, 0.2196, 0.9272, 0.222, 0.9253, 0.2493, 0.9082, 0.2502, 0.02748, 0.8855, 0.02338, 0.9136, 0.01527, 0.8841, 0.9082, 0.2502, 0.9253, 0.2493, 0.9246, 0.2776, 0.9076, 0.2785, 0.9247, 0.2899, 0.9077, 0.2908, 0.9076, 0.2785, 0.9246, 0.2776, 0.9931, 0.8254, 0.981, 0.8277, 0.9757, 0.7999, 0.9878, 0.7976, 0.02748, 0.8855, 0.01527, 0.8841, 0.01851, 0.856, 0.03073, 0.8574, 0.09412, 0.5874, 0.07707, 0.5875, 0.07475, 0.5593, 0.0918, 0.5592, 0.186, 0.9484, 0.198, 0.9078, 0.2524, 0.896, 0.254, 0.9456, 0.1137, 0.5775, 0.1501, 0.5742, 0.1543, 0.6167, 0.1095, 0.6207, 0.2022, 0.5025, 0.2596, 0.5115, 0.2511, 0.5477, 0.2008, 0.5426, 0.2008, 0.5426, 0.2511, 0.5477, 0.2459, 0.5856, 0.2021, 0.5835, 0.2013, 0.4697, 0.2262, 0.3946, 0.2773, 0.3844, 0.2676, 0.4807, 0.7484, 0.889, 0.758, 0.9185, 0.7135, 0.9385, 0.6992, 0.9124, 0.8316, 0.06338, 0.7779, 0.04221, 0.8412, 0.008374, 0.8592, 0.04387, 0.7252, 0.8535, 0.7484, 0.889, 0.6992, 0.9124, 0.6772, 0.8918, 0.8338, 0.08906, 0.7779, 0.1142, 0.7779, 0.04221, 0.8316, 0.06338, 0.6992, 0.9124, 0.7135, 0.9385, 0.6942, 0.9437, 0.6821, 0.928, 0.758, 0.9598, 0.757, 0.9908, 0.7125, 0.9926, 0.7143, 0.9754, 0.758, 0.9185, 0.758, 0.9598, 0.7143, 0.9754, 0.7135, 0.9385, 0.307, 0.7399, 0.2872, 0.667, 0.2899, 0.6644, 0.309, 0.7383, 0.3375, 0.7346, 0.3411, 0.7352, 0.3224, 0.7795, 0.3188, 0.7776, 0.4519, 0.7059, 0.4217, 0.6794, 0.4293, 0.6646, 0.4768, 0.681, 0.3877, 0.7254, 0.4069, 0.7222, 0.4157, 0.7295, 0.4261, 0.748, 0.4036, 0.7667, 0.9748, 0.3877, 0.9414, 0.4543, 0.8851, 0.4469, 0.9312, 0.3818, 0.4404, 0.7177, 0.4415, 0.7665, 0.4261, 0.748, 0.4157, 0.7295, 0.4217, 0.6794, 0.3745, 0.6773, 0.3754, 0.6664, 0.4293, 0.6646, 0.9414, 0.4543, 0.9433, 0.5632, 0.8849, 0.5661, 0.8851, 0.4469, 0.8851, 0.4469, 0.8849, 0.5661, 0.816, 0.568, 0.7979, 0.4539, 0.4415, 0.7665, 0.4402, 0.8059, 0.4036, 0.7667, 0.4261, 0.748, 0.415, 0.694, 0.4372, 0.7121, 0.4157, 0.7295, 0.4069, 0.7222, 0.9312, 0.3818, 0.8851, 0.4469, 0.7979, 0.4539, 0.8414, 0.3627, 0.7979, 0.4539, 0.7972, 0.3624, 0.8414, 0.3627, 0.3081, 0.4642, 0.3447, 0.4686, 0.3184, 0.4955, 0.2872, 0.4734, 0.3107, 0.4029, 0.3081, 0.4642, 0.2872, 0.4734, 0.2872, 0.3984, 0.2951, 0.8911, 0.2866, 0.8423, 0.3424, 0.8205, 0.351, 0.8514, 0.2872, 0.9399, 0.2951, 0.8911, 0.351, 0.8514, 0.3233, 0.9295, 0.7135, 0.9385, 0.7143, 0.9754, 0.694, 0.9711, 0.6942, 0.9437, 0.6876, 0.95, 0.6862, 0.943, 0.6888, 0.9454, 0.6772, 0.8918, 0.6992, 0.9124, 0.6821, 0.928, 0.6587, 0.9189, 0.7143, 0.9754, 0.7125, 0.9926, 0.6863, 0.9861, 0.694, 0.9711, 0.683, 0.9701, 0.6876, 0.95, 0.694, 0.9711, 0.6862, 0.943, 0.6735, 0.9356, 0.6821, 0.928, 0.694, 0.9711, 0.6863, 0.9861, 0.676, 0.9767, 0.683, 0.9701, 0.683, 0.9701, 0.6735, 0.9356, 0.6862, 0.943, 0.6876, 0.95, 0.6587, 0.9189, 0.6821, 0.928, 0.6735, 0.9356, 0.6571, 0.9336, 0.6942, 0.9437, 0.694, 0.9711, 0.6876, 0.95, 0.6888, 0.9454, 0.6821, 0.928, 0.6942, 0.9437, 0.6888, 0.9454, 0.6862, 0.943, 0.6571, 0.9336, 0.6735, 0.9356, 0.683, 0.9701, 0.676, 0.9767, 0.415, 0.694, 0.3766, 0.6925, 0.3745, 0.6773, 0.4217, 0.6794, 0.9875, 0.3915, 0.9771, 0.4788, 0.9414, 0.4543, 0.9748, 0.3877, 0.4372, 0.7121, 0.415, 0.694, 0.4217, 0.6794, 0.4519, 0.7059, 0.9771, 0.4788, 0.9698, 0.568, 0.9433, 0.5632, 0.9414, 0.4543, 0.3766, 0.6925, 0.415, 0.694, 0.4069, 0.7222, 0.3877, 0.7254, 0.2013, 0.4697, 0.2676, 0.4807, 0.2596, 0.5115, 0.2022, 0.5025, 0.4367, 0.2206, 0.3748, 0.2211, 0.3827, 0.1546, 0.4548, 0.176, 0.1721, 0.4386, 0.2013, 0.4697, 0.2022, 0.5025, 0.1619, 0.4819, 0.5339, 0.1991, 0.4901, 0.2232, 0.4971, 0.1742, 0.533, 0.1686, 0.4901, 0.2232, 0.4367, 0.2206, 0.4548, 0.176, 0.4971, 0.1742, 0.1048, 0.4331, 0.1721, 0.4386, 0.1619, 0.4819, 0.1073, 0.4812, 0.5499, 0.4675, 0.5908, 0.4538, 0.6187, 0.5557, 0.5874, 0.5721, 0.6862, 0.5742, 0.6654, 0.5704, 0.667, 0.544, 0.6942, 0.5453, 0.6187, 0.5557, 0.6467, 0.5462, 0.6554, 0.5726, 0.6364, 0.581, 0.7226, 0.5495, 0.7527, 0.568, 0.7161, 0.5889, 0.7076, 0.5804, 0.6942, 0.5453, 0.7226, 0.5495, 0.7076, 0.5804, 0.6862, 0.5742, 0.5874, 0.5721, 0.6187, 0.5557, 0.6364, 0.581, 0.6186, 0.5938, 0.6467, 0.5462, 0.667, 0.544, 0.6654, 0.5704, 0.6554, 0.5726, 0.6077, 0.2963, 0.6077, 0.3126, 0.5955, 0.323, 0.5877, 0.3195, 0.5877, 0.303, 0.6001, 0.2927, 0.4235, 0.004939, 0.4776, 0.02211, 0.4685, 0.05288, 0.4161, 0.04018, 0.1548, 0.6556, 0.1083, 0.6571, 0.1095, 0.6207, 0.1543, 0.6167, 0.2405, 0.6534, 0.203, 0.6544, 0.205, 0.6171, 0.2443, 0.6171, 0.203, 0.6544, 0.1548, 0.6556, 0.1543, 0.6167, 0.205, 0.6171, 0.5151, 0.06766, 0.4685, 0.05288, 0.4776, 0.02211, 0.5171, 0.03026, 0.5171, 0.03026, 0.5385, 0.03344, 0.5375, 0.06771, 0.5151, 0.06766, 0.4627, 0.08959, 0.4073, 0.07902, 0.4161, 0.04018, 0.4685, 0.05288, 0.09412, 0.7588, 0.0941, 0.7899, 0.01527, 0.8233, 0.01527, 0.7199, 0.01667, 0.8396, 0.01527, 0.8233, 0.0941, 0.7899, 0.4856, 0.6294, 0.3909, 0.6233, 0.3865, 0.6077, 0.2053, 0.837, 0.1957, 0.8425, 0.181, 0.8227, 0.2036, 0.8161, 0.2181, 0.8438, 0.2117, 0.8371, 0.2224, 0.8201, 0.2435, 0.8368, 0.2117, 0.8371, 0.2053, 0.837, 0.2036, 0.8161, 0.2224, 0.8201, 0.1957, 0.8425, 0.1924, 0.8495, 0.1638, 0.8491, 0.181, 0.8227, 0.1624, 0.1684, 0.2031, 0.2747, 0.1799, 0.3108, 0.1298, 0.1608, 0.9931, 0.8751, 0.9834, 0.8812, 0.9758, 0.876, 0.9915, 0.866, 0.01833, 0.927, 0.03478, 0.936, 0.02533, 0.9457, 0.01527, 0.9403, 0.9962, 0.6383, 0.9772, 0.639, 0.9803, 0.6304, 0.9855, 0.6299, 0.9182, 0.1968, 0.9234, 0.1972, 0.9266, 0.2059, 0.9076, 0.2053, 0.9846, 0.8514, 0.9915, 0.866, 0.9758, 0.876, 0.9655, 0.8636, 0.5908, 0.4538, 0.5972, 0.3913, 0.632, 0.3985, 0.6331, 0.4371, 0.7198, 0.3585, 0.7418, 0.344, 0.7749, 0.3672, 0.7318, 0.3927, 0.5972, 0.3913, 0.5499, 0.3729, 0.5825, 0.344, 0.607, 0.3571, 0.7318, 0.3927, 0.6968, 0.4016, 0.6925, 0.3624, 0.7198, 0.3585, 0.6628, 0.4032, 0.632, 0.3985, 0.6331, 0.3599, 0.6654, 0.3586, 0.6968, 0.4016, 0.6628, 0.4032, 0.6654, 0.3586, 0.6925, 0.3624, 0.632, 0.3985, 0.5972, 0.3913, 0.607, 0.3571, 0.6331, 0.3599, 0.6968, 0.4016, 0.7018, 0.4494, 0.6616, 0.436, 0.6628, 0.4032, 0.1761, 0.8594, 0.1761, 0.9552, 0.1321, 0.9445, 0.1321, 0.8677, 0.1321, 0.9445, 0.1048, 0.9236, 0.1048, 0.896, 0.1321, 0.8677, 0.4791, 0.409, 0.4275, 0.3926, 0.4513, 0.344, 0.4961, 0.3615, 0.5653, 0.2242, 0.622, 0.2204, 0.628, 0.2717, 0.5784, 0.2782, 0.5401, 0.4181, 0.4791, 0.409, 0.4961, 0.3615, 0.5376, 0.3675, 0.4716, 0.2619, 0.4901, 0.2232, 0.5385, 0.3005, 0.5339, 0.1991, 0.5385, 0.3005, 0.4901, 0.2232, 0.4583, 0.1351, 0.5037, 0.1341, 0.4971, 0.1742, 0.9875, 0.3915, 0.9748, 0.3877, 0.9789, 0.3649, 0.9928, 0.3678, 0.9748, 0.3877, 0.9312, 0.3818, 0.9789, 0.3649, 0.4402, 0.8059, 0.4331, 0.8151, 0.4036, 0.7667, 0.4267, 0.8362, 0.4707, 0.9069, 0.4626, 0.9251, 0.3919, 0.8524, 0.3919, 0.8524, 0.4626, 0.9251, 0.4553, 0.9391, 0.3755, 0.8981, 0.8977, 0.2574, 0.8977, 0.334, 0.8501, 0.3207, 0.85, 0.2577, 0.8951, 0.8094, 0.8633, 0.7957, 0.8735, 0.7662, 0.9082, 0.7835, 0.8909, 0.1968, 0.8977, 0.2574, 0.85, 0.2577, 0.8463, 0.2078, 0.8203, 0.7863, 0.7815, 0.7713, 0.7806, 0.7565, 0.8244, 0.753, 0.3755, 0.8981, 0.4553, 0.9391, 0.3976, 0.9545, 0.3745, 0.9513, 0.4553, 0.9391, 0.4601, 0.9638, 0.4093, 0.9763, 0.3976, 0.9545, 0.85, 0.2577, 0.8501, 0.3207, 0.8005, 0.2942, 0.8081, 0.2564, 0.8463, 0.2078, 0.85, 0.2577, 0.8081, 0.2564, 0.8042, 0.2402, 0.8081, 0.2564, 0.8005, 0.2942, 0.7779, 0.2702, 0.8042, 0.2402, 0.8081, 0.2564, 0.7779, 0.2702, 0.3745, 0.9513, 0.3976, 0.9545, 0.3757, 0.9827, 0.3976, 0.9545, 0.4093, 0.9763, 0.3757, 0.9827, 0.8338, 0.08906, 0.8561, 0.1141, 0.8322, 0.1448, 0.7779, 0.1142, 0.9907, 0.7322, 0.9763, 0.7368, 0.9583, 0.6423, 0.9583, 0.7506, 0.9583, 0.6423, 0.9763, 0.7368, 0.9686, 0.7488, 0.9789, 0.3649, 0.9312, 0.3818, 0.9337, 0.3598, 0.9863, 0.7552, 0.9686, 0.7488, 0.9763, 0.7368, 0.9863, 0.7552, 0.9763, 0.7368, 0.9907, 0.7322, 0.9686, 0.7488, 0.9863, 0.7552, 0.9785, 0.7673, 0.9583, 0.7506, 0.9182, 0.7691, 0.8824, 0.7513, 0.8951, 0.7208, 0.9379, 0.7352, 0.8824, 0.7513, 0.8612, 0.7428, 0.8706, 0.7147, 0.8951, 0.7208, 0.8451, 0.7879, 0.8203, 0.7863, 0.8244, 0.753, 0.8529, 0.758, 0.8633, 0.7957, 0.8451, 0.7879, 0.8529, 0.758, 0.8735, 0.7662, 0.9379, 0.7352, 0.8951, 0.7208, 0.8919, 0.6759, 0.9303, 0.6525, 0.8951, 0.7208, 0.8706, 0.7147, 0.8672, 0.676, 0.8919, 0.6759, 0.8612, 0.7428, 0.8318, 0.7377, 0.8347, 0.6994, 0.8706, 0.7147, 0.8318, 0.7377, 0.7867, 0.7413, 0.7795, 0.7094, 0.8347, 0.6994, 0.9303, 0.6525, 0.8919, 0.6759, 0.8597, 0.6409, 0.8729, 0.6037, 0.8919, 0.6759, 0.8672, 0.676, 0.8448, 0.6493, 0.8597, 0.6409, 0.8706, 0.7147, 0.8347, 0.6994, 0.8334, 0.6831, 0.8672, 0.676, 0.8347, 0.6994, 0.7795, 0.7094, 0.7752, 0.6888, 0.8334, 0.6831, 0.8597, 0.6409, 0.8448, 0.6493, 0.8073, 0.6254, 0.8102, 0.6224, 0.8257, 0.665, 0.7734, 0.6696, 0.7865, 0.6128, 0.8038, 0.6291, 0.8672, 0.676, 0.8334, 0.6831, 0.8257, 0.665, 0.8448, 0.6493, 0.8334, 0.6831, 0.7752, 0.6888, 0.7734, 0.6696, 0.8257, 0.665, 0.8038, 0.6291, 0.7865, 0.6128, 0.7933, 0.6071, 0.8073, 0.6254, 0.8073, 0.6254, 0.7933, 0.6071, 0.7982, 0.6037, 0.8102, 0.6224, 0.8729, 0.6037, 0.8597, 0.6409, 0.8102, 0.6224, 0.7982, 0.6037, 0.8448, 0.6493, 0.8257, 0.665, 0.8038, 0.6291, 0.8073, 0.6254, 0.7779, 0.1142, 0.8322, 0.1448, 0.7982, 0.1869, 0.8592, 0.04387, 0.8412, 0.008374, 0.888, 0.004939, 0.8852, 0.0412, 0.4367, 0.2206, 0.4423, 0.2515, 0.3745, 0.2405, 0.3748, 0.2211, 0.437, 0.2847, 0.4716, 0.2619, 0.4965, 0.3341, 0.4716, 0.2619, 0.437, 0.2847, 0.4423, 0.2515, 0.3745, 0.2405, 0.4423, 0.2515, 0.437, 0.2847, 0.4716, 0.2619, 0.5385, 0.3005, 0.4965, 0.3341, 0.2773, 0.3844, 0.2262, 0.3946, 0.2438, 0.3416, 0.2262, 0.3946, 0.1761, 0.3981, 0.1694, 0.343, 0.1761, 0.3981, 0.109, 0.3883, 0.118, 0.3416, 0.1694, 0.343, 0.2438, 0.3416, 0.2262, 0.3946, 0.1694, 0.343, 0.3206, 0.6644, 0.3411, 0.7352, 0.3375, 0.7346, 0.3188, 0.6652, 0.8526, 0.256, 0.8977, 0.2574, 0.8909, 0.1968, 0.8475, 0.2075, 0.04255, 0.1505, 0.01643, 0.3198, 0.1424, 0.3186, 0.09429, 0.1453, 0.005093, 0.01355, 0.04255, 0.1505, 0.09429, 0.1453, 0.1265, 0.002951, 0.04412, 0.1554, 0.0242, 0.003589, 0.1368, 0.01767, 0.0942, 0.1579, 0.01892, 0.3362, 0.04412, 0.1554, 0.0942, 0.1579, 0.1442, 0.3079, 0.1786, 0.1535, 0.1931, 0.05113, 0.1673, 0.02105, 0.1503, 0.1505, 0.1974, 0.05833, 0.1624, 0.1684, 0.1298, 0.1608, 0.1725, 0.0206, 0.1931, 0.2777, 0.1786, 0.1535, 0.1503, 0.1505, 0.1718, 0.3048, 0.1705, 0.1511, 0.2018, 0.05492, 0.1847, 0.02748, 0.1453, 0.151])
_ca = me_cube.color_attributes.new('Attribute', 'BYTE_COLOR', 'CORNER')
_ca.data.foreach_set('color', [1.0, 1.0, 1.0, 1.0, 1.0, 1.0, 1.0, 1.0, 1.0, 1.0, 1.0, 1.0, 1.0, 1.0, 1.0, 1.0, 1.0, 1.0, 1.0, 1.0, 1.0, 1.0, 1.0, 1.0, 1.0, 1.0, 1.0, 1.0, 1.0, 1.0, 1.0, 1.0, 1.0, 1.0, 1.0, 1.0, 1.0, 1.0, 1.0, 1.0, 1.0, 1.0, 1.0, 1.0, 1.0, 1.0, 1.0, 1.0, 1.0, 1.0, 1.0, 1.0, 1.0, 1.0, 1.0, 1.0, 1.0, 1.0, 1.0, 1.0, 1.0, 1.0, 1.0, 1.0, 1.0, 1.0, 1.0, 1.0, 1.0, 1.0, 1.0, 1.0, 1.0, 1.0, 1.0, 1.0, 1.0, 1.0, 1.0, 1.0, 1.0, 1.0, 1.0, 1.0, 1.0, 1.0, 1.0, 1.0, 1.0, 1.0, 1.0, 1.0, 1.0, 1.0, 1.0, 1.0, 1.0, 1.0, 1.0, 1.0, 1.0, 1.0, 1.0, 1.0, 1.0, 1.0, 1.0, 1.0, 1.0, 1.0, 1.0, 1.0, 1.0, 1.0, 1.0, 1.0, 1.0, 1.0, 1.0, 1.0, 1.0, 1.0, 1.0, 1.0, 1.0, 1.0, 1.0, 1.0, 1.0, 1.0, 1.0, 1.0, 1.0, 1.0, 1.0, 1.0, 1.0, 1.0, 1.0, 1.0, 1.0, 1.0, 1.0, 1.0, 1.0, 1.0, 1.0, 1.0, 1.0, 1.0, 1.0, 1.0, 1.0, 1.0, 1.0, 1.0, 1.0, 1.0, 1.0, 1.0, 1.0, 1.0, 1.0, 1.0, 1.0, 1.0, 1.0, 1.0, 1.0, 1.0, 1.0, 1.0, 1.0, 1.0, 1.0, 1.0, 1.0, 1.0, 1.0, 1.0, 1.0, 1.0, 1.0, 1.0, 1.0, 1.0, 1.0, 1.0, 1.0, 1.0, 1.0, 1.0, 1.0, 1.0, 1.0, 1.0, 1.0, 1.0, 1.0, 1.0, 1.0, 1.0, 1.0, 1.0, 1.0, 1.0, 1.0, 1.0, 1.0, 1.0, 1.0, 1.0, 1.0, 1.0, 1.0, 1.0, 1.0, 1.0, 1.0, 1.0, 1.0, 1.0, 1.0, 1.0, 1.0, 1.0, 1.0, 1.0, 1.0, 1.0, 1.0, 1.0, 1.0, 1.0, 1.0, 1.0, 1.0, 1.0, 1.0, 1.0, 1.0, 1.0, 1.0, 1.0, 1.0, 1.0, 1.0, 1.0, 1.0, 1.0, 1.0, 1.0, 1.0, 1.0, 1.0, 1.0, 1.0, 1.0, 1.0, 1.0, 1.0, 1.0, 1.0, 1.0, 1.0, 1.0, 1.0, 1.0, 1.0, 1.0, 1.0, 1.0, 1.0, 1.0, 1.0, 1.0, 1.0, 1.0, 1.0, 1.0, 1.0, 1.0, 1.0, 1.0, 1.0, 1.0, 1.0, 1.0, 1.0, 1.0, 1.0, 1.0, 1.0, 1.0, 1.0, 1.0, 1.0, 1.0, 1.0, 1.0, 1.0, 1.0, 1.0, 1.0, 1.0, 1.0, 1.0, 1.0, 1.0, 1.0, 1.0, 1.0, 1.0, 1.0, 1.0, 1.0, 1.0, 1.0, 1.0, 1.0, 1.0, 1.0, 1.0, 1.0, 1.0, 1.0, 1.0, 1.0, 1.0, 1.0, 1.0, 1.0, 1.0, 1.0, 1.0, 1.0, 1.0, 1.0, 1.0, 1.0, 1.0, 1.0, 1.0, 1.0, 1.0, 1.0, 1.0, 1.0, 1.0, 1.0, 1.0, 1.0, 1.0, 1.0, 1.0, 1.0, 1.0, 1.0, 1.0, 1.0, 1.0, 1.0, 1.0, 1.0, 1.0, 1.0, 1.0, 1.0, 1.0, 1.0, 1.0, 1.0, 1.0, 1.0, 1.0, 1.0, 1.0, 1.0, 1.0, 1.0, 1.0, 1.0, 1.0, 1.0, 1.0, 1.0, 1.0, 1.0, 1.0, 1.0, 1.0, 1.0, 1.0, 1.0, 1.0, 1.0, 1.0, 1.0, 1.0, 1.0, 1.0, 1.0, 1.0, 1.0, 1.0, 1.0, 1.0, 1.0, 1.0, 1.0, 1.0, 1.0, 1.0, 1.0, 1.0, 1.0, 1.0, 1.0, 1.0, 1.0, 1.0, 1.0, 1.0, 1.0, 1.0, 1.0, 1.0, 1.0, 1.0, 1.0, 1.0, 1.0, 1.0, 1.0, 1.0, 1.0, 1.0, 1.0, 1.0, 1.0, 1.0, 1.0, 1.0, 1.0, 1.0, 1.0, 1.0, 1.0, 1.0, 1.0, 1.0, 1.0, 1.0, 1.0, 1.0, 1.0, 1.0, 1.0, 1.0, 1.0, 1.0, 1.0, 1.0, 1.0, 1.0, 1.0, 1.0, 1.0, 1.0, 1.0, 1.0, 1.0, 1.0, 1.0, 1.0, 1.0, 1.0, 1.0, 1.0, 1.0, 1.0, 1.0, 1.0, 1.0, 1.0, 1.0, 1.0, 1.0, 1.0, 1.0, 1.0, 1.0, 1.0, 1.0, 1.0, 1.0, 1.0, 1.0, 1.0, 1.0, 1.0, 1.0, 1.0, 1.0, 1.0, 1.0, 1.0, 1.0, 1.0, 1.0, 1.0, 1.0, 1.0, 1.0, 1.0, 1.0, 1.0, 1.0, 1.0, 1.0, 1.0, 1.0, 1.0, 1.0, 1.0, 1.0, 1.0, 1.0, 1.0, 1.0, 1.0, 1.0, 1.0, 1.0, 1.0, 1.0, 1.0, 1.0, 1.0, 1.0, 1.0, 1.0, 1.0, 1.0, 1.0, 1.0, 1.0, 1.0, 1.0, 1.0, 1.0, 1.0, 1.0, 1.0, 1.0, 1.0, 1.0, 1.0, 1.0, 1.0, 1.0, 1.0, 1.0, 1.0, 1.0, 1.0, 1.0, 1.0, 1.0, 1.0, 1.0, 1.0, 1.0, 1.0, 1.0, 1.0, 1.0, 1.0, 1.0, 1.0, 1.0, 1.0, 1.0, 1.0, 1.0, 1.0, 1.0, 1.0, 1.0, 1.0, 1.0, 1.0, 1.0, 1.0, 1.0, 1.0, 1.0, 1.0, 1.0, 1.0, 1.0, 1.0, 1.0, 1.0, 1.0, 1.0, 1.0, 1.0, 1.0, 1.0, 1.0, 1.0, 1.0, 1.0, 1.0, 1.0, 1.0, 1.0, 1.0, 1.0, 1.0, 1.0, 1.0, 1.0, 1.0, 1.0, 1.0, 1.0, 1.0, 1.0, 1.0, 1.0, 1.0, 1.0, 1.0, 1.0, 1.0, 1.0, 1.0, 1.0, 1.0, 1.0, 1.0, 1.0, 1.0, 1.0, 1.0, 1.0, 1.0, 1.0, 1.0, 1.0, 1.0, 1.0, 1.0, 1.0, 1.0, 1.0, 1.0, 1.0, 1.0, 1.0, 1.0, 1.0, 1.0, 1.0, 1.0, 1.0, 1.0, 1.0, 1.0, 1.0, 1.0, 1.0, 1.0, 1.0, 1.0, 1.0, 1.0, 1.0, 1.0, 1.0, 1.0, 1.0, 1.0, 1.0, 1.0, 1.0, 1.0, 1.0, 1.0, 1.0, 1.0, 1.0, 1.0, 1.0, 1.0, 1.0, 1.0, 1.0, 1.0, 1.0, 1.0, 1.0, 1.0, 1.0, 1.0, 1.0, 1.0, 1.0, 1.0, 1.0, 1.0, 1.0, 1.0, 1.0, 1.0, 1.0, 1.0, 1.0, 1.0, 1.0, 1.0, 1.0, 1.0, 1.0, 1.0, 1.0, 1.0, 1.0, 1.0, 1.0, 1.0, 1.0, 1.0, 1.0, 1.0, 1.0, 1.0, 1.0, 1.0, 1.0, 1.0, 1.0, 1.0, 1.0, 1.0, 1.0, 1.0, 1.0, 1.0, 1.0, 1.0, 1.0, 1.0, 1.0, 1.0, 1.0, 1.0, 1.0, 1.0, 1.0, 1.0, 1.0, 1.0, 1.0, 1.0, 1.0, 1.0, 1.0, 1.0, 1.0, 1.0, 1.0, 1.0, 1.0, 1.0, 1.0, 1.0, 1.0, 1.0, 1.0, 1.0, 1.0, 1.0, 1.0, 1.0, 1.0, 1.0, 1.0, 1.0, 1.0, 1.0, 1.0, 1.0, 1.0, 1.0, 1.0, 1.0, 1.0, 1.0, 1.0, 1.0, 1.0, 1.0, 1.0, 1.0, 1.0, 1.0, 1.0, 1.0, 1.0, 1.0, 1.0, 1.0, 1.0, 1.0, 1.0, 1.0, 1.0, 1.0, 1.0, 1.0, 1.0, 1.0, 1.0, 1.0, 1.0, 1.0, 1.0, 1.0, 1.0, 1.0, 1.0, 1.0, 1.0, 1.0, 1.0, 1.0, 1.0, 1.0, 1.0, 1.0, 1.0, 1.0, 1.0, 1.0, 1.0, 1.0, 1.0, 1.0, 1.0, 1.0, 1.0, 1.0, 1.0, 1.0, 1.0, 1.0, 1.0, 1.0, 1.0, 1.0, 1.0, 1.0, 1.0, 1.0, 1.0, 1.0, 1.0, 1.0, 1.0, 1.0, 1.0, 1.0, 1.0, 1.0, 1.0, 1.0, 1.0, 1.0, 1.0, 1.0, 1.0, 1.0, 1.0, 1.0, 1.0, 1.0, 1.0, 1.0, 1.0, 1.0, 1.0, 1.0, 1.0, 1.0, 1.0, 1.0, 1.0, 1.0, 1.0, 1.0, 1.0, 1.0, 1.0, 1.0, 1.0, 1.0, 1.0, 1.0, 1.0, 1.0, 1.0, 1.0, 1.0, 1.0, 1.0, 1.0, 1.0, 1.0, 1.0, 1.0, 1.0, 1.0, 1.0, 1.0, 1.0, 1.0, 1.0, 1.0, 1.0, 1.0, 1.0, 1.0, 1.0, 1.0, 1.0, 1.0, 1.0, 1.0, 1.0, 1.0, 1.0, 1.0, 1.0, 1.0, 1.0, 1.0, 1.0, 1.0, 1.0, 1.0, 1.0, 1.0, 1.0, 1.0, 1.0, 1.0, 1.0, 1.0, 1.0, 1.0, 1.0, 1.0, 1.0, 1.0, 1.0, 1.0, 1.0, 1.0, 1.0, 1.0, 1.0, 1.0, 1.0, 1.0, 1.0, 1.0, 1.0, 1.0, 1.0, 1.0, 1.0, 1.0, 1.0, 1.0, 1.0, 1.0, 1.0, 1.0, 1.0, 1.0, 1.0, 1.0, 1.0, 1.0, 1.0, 1.0, 1.0, 1.0, 1.0, 1.0, 1.0, 1.0, 1.0, 1.0, 1.0, 1.0, 1.0, 1.0, 1.0, 1.0, 1.0, 1.0, 1.0, 1.0, 1.0, 1.0, 1.0, 1.0, 1.0, 1.0, 1.0, 1.0, 1.0, 1.0, 1.0, 1.0, 1.0, 1.0, 1.0, 1.0, 1.0, 1.0, 1.0, 1.0, 1.0, 1.0, 1.0, 1.0, 1.0, 1.0, 1.0, 1.0, 1.0, 1.0, 1.0, 1.0, 1.0, 1.0, 1.0, 1.0, 1.0, 1.0, 1.0, 1.0, 1.0, 1.0, 1.0, 1.0, 1.0, 1.0, 1.0, 1.0, 1.0, 1.0, 1.0, 1.0, 1.0, 1.0, 1.0, 1.0, 1.0, 1.0, 1.0, 1.0, 1.0, 1.0, 1.0, 1.0, 1.0, 1.0, 1.0, 1.0, 1.0, 1.0, 1.0, 1.0, 1.0, 1.0, 1.0, 1.0, 1.0, 1.0, 1.0, 1.0, 1.0, 1.0, 1.0, 1.0, 1.0, 1.0, 1.0, 1.0, 1.0, 1.0, 1.0, 1.0, 1.0, 1.0, 1.0, 1.0, 1.0, 1.0, 1.0, 1.0, 1.0, 1.0, 1.0, 1.0, 1.0, 1.0, 1.0, 1.0, 1.0, 1.0, 1.0, 1.0, 1.0, 1.0, 1.0, 1.0, 1.0, 1.0, 1.0, 1.0, 1.0, 1.0, 1.0, 1.0, 1.0, 1.0, 1.0, 1.0, 1.0, 1.0, 1.0, 1.0, 1.0, 1.0, 1.0, 1.0, 1.0, 1.0, 1.0, 1.0, 1.0, 1.0, 1.0, 1.0, 1.0, 1.0, 1.0, 1.0, 1.0, 1.0, 1.0, 1.0, 1.0, 1.0, 1.0, 1.0, 1.0, 1.0, 1.0, 1.0, 1.0, 1.0, 1.0, 1.0, 1.0, 1.0, 1.0, 1.0, 1.0, 1.0, 1.0, 1.0, 1.0, 1.0, 1.0, 1.0, 1.0, 1.0, 1.0, 1.0, 1.0, 1.0, 1.0, 1.0, 1.0, 1.0, 1.0, 1.0, 1.0, 1.0, 1.0, 1.0, 1.0, 1.0, 1.0, 1.0, 1.0, 1.0, 1.0, 1.0, 1.0, 1.0, 1.0, 1.0, 1.0, 1.0, 1.0, 1.0, 1.0, 1.0, 1.0, 1.0, 1.0, 1.0, 1.0, 1.0, 1.0, 1.0, 1.0, 1.0, 1.0, 1.0, 1.0, 1.0, 1.0, 1.0, 1.0, 1.0, 1.0, 1.0, 1.0, 1.0, 1.0, 1.0, 1.0, 1.0, 1.0, 1.0, 1.0, 1.0, 1.0, 1.0, 1.0, 1.0, 1.0, 1.0, 1.0, 1.0, 1.0, 1.0, 1.0, 1.0, 1.0, 1.0, 1.0, 1.0, 1.0, 1.0, 1.0, 1.0, 1.0, 1.0, 1.0, 1.0, 1.0, 1.0, 1.0, 1.0, 1.0, 1.0, 1.0, 1.0, 1.0, 1.0, 1.0, 1.0, 1.0, 1.0, 1.0, 1.0, 1.0, 1.0, 1.0, 1.0, 1.0, 1.0, 1.0, 1.0, 1.0, 1.0, 1.0, 1.0, 1.0, 1.0, 1.0, 1.0, 1.0, 1.0, 1.0, 1.0, 1.0, 1.0, 1.0, 1.0, 1.0, 1.0, 1.0, 1.0, 1.0, 1.0, 1.0, 1.0, 1.0, 1.0, 1.0, 1.0, 1.0, 1.0, 1.0, 1.0, 1.0, 1.0, 1.0, 1.0, 1.0, 1.0, 1.0, 1.0, 1.0, 1.0, 1.0, 1.0, 1.0, 1.0, 1.0, 1.0, 1.0, 1.0, 1.0, 1.0, 1.0, 1.0, 1.0, 1.0, 1.0, 1.0, 1.0, 1.0, 1.0, 1.0, 1.0, 1.0, 1.0, 1.0, 1.0, 1.0, 1.0, 1.0, 1.0, 1.0, 1.0, 1.0, 1.0, 1.0, 1.0, 1.0, 1.0, 1.0, 1.0, 1.0, 1.0, 1.0, 1.0, 1.0, 1.0, 1.0, 1.0, 1.0, 1.0, 1.0, 1.0, 1.0, 1.0, 1.0, 1.0, 1.0, 1.0, 1.0, 1.0, 1.0, 1.0, 1.0, 1.0, 1.0, 1.0, 1.0, 1.0, 1.0, 1.0, 1.0, 1.0, 1.0, 1.0, 1.0, 1.0, 1.0, 1.0, 1.0, 1.0, 1.0, 1.0, 1.0, 1.0, 1.0, 1.0, 1.0, 1.0, 1.0, 1.0, 1.0, 1.0, 1.0, 1.0, 1.0, 1.0, 1.0, 1.0, 1.0, 1.0, 1.0, 1.0, 1.0, 1.0, 1.0, 1.0, 1.0, 1.0, 1.0, 1.0, 1.0, 1.0, 1.0, 1.0, 1.0, 1.0, 1.0, 1.0, 1.0, 1.0, 1.0, 1.0, 1.0, 1.0, 1.0, 1.0, 1.0, 1.0, 1.0, 1.0, 1.0, 1.0, 1.0, 1.0, 1.0, 1.0, 1.0, 1.0, 1.0, 1.0, 1.0, 1.0, 1.0, 1.0, 1.0, 1.0, 1.0, 1.0, 1.0, 1.0, 1.0, 1.0, 1.0, 1.0, 1.0, 1.0, 1.0, 1.0, 1.0, 1.0, 1.0, 1.0, 1.0, 1.0, 1.0, 1.0, 1.0, 1.0, 1.0, 1.0, 1.0, 1.0, 1.0, 1.0, 1.0, 1.0, 1.0, 1.0, 1.0, 1.0, 1.0, 1.0, 1.0, 1.0, 1.0, 1.0, 1.0, 1.0, 1.0, 1.0, 1.0, 1.0, 1.0, 1.0, 1.0, 1.0, 1.0, 1.0, 1.0, 1.0, 1.0, 1.0, 1.0, 1.0, 1.0, 1.0, 1.0, 1.0, 1.0, 1.0, 1.0, 1.0, 1.0, 1.0, 1.0, 1.0, 1.0, 1.0, 1.0, 1.0, 1.0, 1.0, 1.0, 1.0, 1.0, 1.0, 1.0, 1.0, 1.0, 1.0, 1.0, 1.0, 1.0, 1.0, 1.0, 1.0, 1.0, 1.0, 1.0, 1.0, 1.0, 1.0, 1.0, 1.0, 1.0, 1.0, 1.0, 1.0, 1.0, 1.0, 1.0, 1.0, 1.0, 1.0, 1.0, 1.0, 1.0, 1.0, 1.0, 1.0, 1.0, 1.0, 1.0, 1.0, 1.0, 1.0, 1.0, 1.0, 1.0, 1.0, 1.0, 1.0, 1.0, 1.0, 1.0, 1.0, 1.0, 1.0, 1.0, 1.0, 1.0, 1.0, 1.0, 1.0, 1.0, 1.0, 1.0, 1.0, 1.0, 1.0, 1.0, 1.0, 1.0, 1.0, 1.0, 1.0, 1.0, 1.0, 1.0, 1.0, 1.0, 1.0, 1.0, 1.0, 1.0, 1.0, 1.0, 1.0, 1.0, 1.0, 1.0, 1.0, 1.0, 1.0, 1.0, 1.0, 1.0, 1.0, 1.0, 1.0, 1.0, 1.0, 1.0, 1.0, 1.0, 1.0, 1.0, 1.0, 1.0, 1.0, 1.0, 1.0, 1.0, 1.0, 1.0, 1.0, 1.0, 1.0, 1.0, 1.0, 1.0, 1.0, 1.0, 1.0, 1.0, 1.0, 1.0, 1.0, 1.0, 1.0, 1.0, 1.0, 1.0, 1.0, 1.0, 1.0, 1.0, 1.0, 1.0, 1.0, 1.0, 1.0, 1.0, 1.0, 1.0, 1.0, 1.0, 1.0, 1.0, 1.0, 1.0, 1.0, 1.0, 1.0, 1.0, 1.0, 1.0, 1.0, 1.0, 1.0, 1.0, 1.0, 1.0, 1.0, 1.0, 1.0, 1.0, 1.0, 1.0, 1.0, 1.0, 1.0, 1.0, 1.0, 1.0, 1.0, 1.0, 1.0, 1.0, 1.0, 1.0, 1.0, 1.0, 1.0, 1.0, 1.0, 1.0, 1.0, 1.0, 1.0, 1.0, 1.0, 1.0, 1.0, 1.0, 1.0, 1.0, 1.0, 1.0, 1.0, 1.0, 1.0, 1.0, 1.0, 1.0, 1.0, 1.0, 1.0, 1.0, 1.0, 1.0, 1.0, 1.0, 1.0, 1.0, 1.0, 1.0, 1.0, 1.0, 1.0, 1.0, 1.0, 1.0, 1.0, 1.0, 1.0, 1.0, 1.0, 1.0, 1.0, 1.0, 1.0, 1.0, 1.0, 1.0, 1.0, 1.0, 1.0, 1.0, 1.0, 1.0, 1.0, 1.0, 1.0, 1.0, 1.0, 1.0, 1.0, 1.0, 1.0, 1.0, 1.0, 1.0, 1.0, 1.0, 1.0, 1.0, 1.0, 1.0, 1.0, 1.0, 1.0, 1.0, 1.0, 1.0, 1.0, 1.0, 1.0, 1.0, 1.0, 1.0, 1.0, 1.0, 1.0, 1.0, 1.0, 1.0, 1.0, 1.0, 1.0, 1.0, 1.0, 1.0, 1.0, 1.0, 1.0, 1.0, 1.0, 1.0, 1.0, 1.0, 1.0, 1.0, 1.0, 1.0, 1.0, 1.0, 1.0, 1.0, 1.0, 1.0, 1.0, 1.0, 1.0, 1.0, 1.0, 1.0, 1.0, 1.0, 1.0, 1.0, 1.0, 1.0, 1.0, 1.0, 1.0, 1.0, 1.0, 1.0, 1.0, 1.0, 1.0, 1.0, 1.0, 1.0, 1.0, 1.0, 1.0, 1.0, 1.0, 1.0, 1.0, 1.0, 1.0, 1.0, 1.0, 1.0, 1.0, 1.0, 1.0, 1.0, 1.0, 1.0, 1.0, 1.0, 1.0, 1.0, 1.0, 1.0, 1.0, 1.0, 1.0, 1.0, 1.0, 1.0, 1.0, 1.0, 1.0, 1.0, 1.0, 1.0, 1.0, 1.0, 1.0, 1.0, 1.0, 1.0, 1.0, 1.0, 1.0, 1.0, 1.0, 1.0, 1.0, 1.0, 1.0, 1.0, 1.0, 1.0, 1.0, 1.0, 1.0, 1.0, 1.0, 1.0, 1.0, 1.0, 1.0, 1.0, 1.0, 1.0, 1.0, 1.0, 1.0, 1.0, 1.0, 1.0, 1.0, 1.0, 1.0, 1.0, 1.0, 1.0, 1.0, 1.0, 1.0, 1.0, 1.0, 1.0, 1.0, 1.0, 1.0, 1.0, 1.0, 1.0, 1.0, 1.0, 1.0, 1.0, 1.0, 1.0, 1.0, 1.0, 1.0, 1.0, 1.0, 1.0, 1.0, 1.0, 1.0, 1.0, 1.0, 1.0, 1.0, 1.0, 1.0, 1.0, 1.0, 1.0, 1.0, 1.0, 1.0, 1.0, 1.0, 1.0, 1.0, 1.0, 1.0, 1.0, 1.0, 1.0, 1.0, 1.0, 1.0, 1.0, 1.0, 1.0, 1.0, 1.0, 1.0, 1.0, 1.0, 1.0, 1.0, 1.0, 1.0, 1.0, 1.0, 1.0, 1.0, 1.0, 1.0, 1.0, 1.0, 1.0, 1.0, 1.0, 1.0, 1.0, 1.0, 1.0, 1.0, 1.0, 1.0, 1.0, 1.0, 1.0, 1.0, 1.0, 1.0, 1.0, 1.0, 1.0, 1.0, 1.0, 1.0, 1.0, 1.0, 1.0, 1.0, 1.0, 1.0, 1.0, 1.0, 1.0, 1.0, 1.0, 1.0, 1.0, 1.0, 1.0, 1.0, 1.0, 1.0, 1.0, 1.0, 1.0, 1.0, 1.0, 1.0, 1.0, 1.0, 1.0, 1.0, 1.0, 1.0, 1.0, 1.0, 1.0, 1.0, 1.0, 1.0, 1.0, 1.0, 1.0, 1.0, 1.0, 1.0, 1.0, 1.0, 1.0, 1.0, 1.0, 1.0, 1.0, 1.0, 1.0, 1.0, 1.0, 1.0, 1.0, 1.0, 1.0, 1.0, 1.0, 1.0, 1.0, 1.0, 1.0, 1.0, 1.0, 1.0, 1.0, 1.0, 1.0, 1.0, 1.0, 1.0, 1.0, 1.0, 1.0, 1.0, 1.0, 1.0, 1.0, 1.0, 1.0, 1.0, 1.0, 1.0, 1.0, 1.0, 1.0, 1.0, 1.0, 1.0, 1.0, 1.0, 1.0, 1.0, 1.0, 1.0, 1.0, 1.0, 1.0, 1.0, 1.0, 1.0, 1.0, 1.0, 1.0, 1.0, 1.0, 1.0, 1.0, 1.0, 1.0, 1.0, 1.0, 1.0, 1.0, 1.0, 1.0, 1.0, 1.0, 1.0, 1.0, 1.0, 1.0, 1.0, 1.0, 1.0, 1.0, 1.0, 1.0, 1.0, 1.0, 1.0, 1.0, 1.0, 1.0, 1.0, 1.0, 1.0, 1.0, 1.0, 1.0, 1.0, 1.0, 1.0, 1.0, 1.0, 1.0, 1.0, 1.0, 1.0, 1.0, 1.0, 1.0, 1.0, 1.0, 1.0, 1.0, 1.0, 1.0, 1.0, 1.0, 1.0, 1.0, 1.0, 1.0, 1.0, 1.0, 1.0, 1.0, 1.0, 1.0, 1.0, 1.0, 1.0, 1.0, 1.0, 1.0, 1.0, 1.0, 1.0, 1.0, 1.0, 1.0, 1.0, 1.0, 1.0, 1.0, 1.0, 1.0, 1.0, 1.0, 1.0, 1.0, 1.0, 1.0, 1.0, 1.0, 1.0, 1.0, 1.0, 1.0, 1.0, 1.0, 1.0, 1.0, 1.0, 1.0, 1.0, 1.0, 1.0, 1.0, 1.0, 1.0, 1.0, 1.0, 1.0, 1.0, 1.0, 1.0, 1.0, 1.0, 1.0, 1.0, 1.0, 1.0, 1.0, 1.0, 1.0, 1.0, 1.0, 1.0, 1.0, 1.0, 1.0, 1.0, 1.0, 1.0, 1.0, 1.0, 1.0, 1.0, 1.0, 1.0, 1.0, 1.0, 1.0, 1.0, 1.0, 1.0, 1.0, 1.0, 1.0, 1.0, 1.0, 1.0, 1.0, 1.0, 1.0, 1.0, 1.0, 1.0, 1.0, 1.0, 1.0, 1.0, 1.0, 1.0, 1.0, 1.0, 1.0, 1.0, 1.0, 1.0, 1.0, 1.0, 1.0, 1.0, 1.0, 1.0, 1.0, 1.0, 1.0, 1.0, 1.0, 1.0, 1.0, 1.0, 1.0, 1.0, 1.0, 1.0, 1.0, 1.0, 1.0, 1.0, 1.0, 1.0, 1.0, 1.0, 1.0, 1.0, 1.0, 1.0, 1.0, 1.0, 1.0, 1.0, 1.0, 1.0, 1.0, 1.0, 1.0, 1.0, 1.0, 1.0, 1.0, 1.0, 1.0, 1.0, 1.0, 1.0, 1.0, 1.0, 1.0, 1.0, 1.0, 1.0, 1.0, 1.0, 1.0, 1.0, 1.0, 1.0, 1.0, 1.0, 1.0, 1.0, 1.0, 1.0, 1.0, 1.0, 1.0, 1.0, 1.0, 1.0, 1.0, 1.0, 1.0, 1.0, 1.0, 1.0, 1.0, 1.0, 1.0, 1.0, 1.0, 1.0, 1.0, 1.0, 1.0, 1.0, 1.0, 1.0, 1.0, 1.0, 1.0, 1.0, 1.0, 1.0, 1.0, 1.0, 1.0, 1.0, 1.0, 1.0, 1.0, 1.0, 1.0, 1.0, 1.0, 1.0, 1.0, 1.0, 1.0, 1.0, 1.0, 1.0, 1.0, 1.0, 1.0, 1.0, 1.0, 1.0, 1.0, 1.0, 1.0, 1.0, 1.0, 1.0, 1.0, 1.0, 1.0, 1.0, 1.0, 1.0, 1.0, 1.0, 1.0, 1.0, 1.0, 1.0, 1.0, 1.0, 1.0, 1.0, 1.0, 1.0, 1.0, 1.0, 1.0, 1.0, 1.0, 1.0, 1.0, 1.0, 1.0, 1.0, 1.0, 1.0, 1.0, 1.0, 1.0, 1.0, 1.0, 1.0, 1.0, 1.0, 1.0, 1.0, 1.0, 1.0, 1.0, 1.0, 1.0, 1.0, 1.0, 1.0, 1.0, 1.0, 1.0, 1.0, 1.0, 1.0, 1.0, 1.0, 1.0, 1.0, 1.0, 1.0, 1.0, 1.0, 1.0, 1.0, 1.0, 1.0, 1.0, 1.0, 1.0, 1.0, 1.0, 1.0, 1.0, 1.0, 1.0, 1.0, 1.0, 1.0, 1.0, 1.0, 1.0, 1.0, 1.0, 1.0, 1.0, 1.0, 1.0, 1.0, 1.0, 1.0, 1.0, 1.0, 1.0, 1.0, 1.0, 1.0, 1.0, 1.0, 1.0, 1.0, 1.0, 1.0, 1.0, 1.0, 1.0, 1.0, 1.0, 1.0, 1.0, 1.0, 1.0, 1.0, 1.0, 1.0, 1.0, 1.0, 1.0, 1.0, 1.0, 1.0, 1.0, 1.0, 1.0, 1.0, 1.0, 1.0, 1.0, 1.0, 1.0, 1.0, 1.0, 1.0, 1.0, 1.0, 1.0, 1.0, 1.0, 1.0, 1.0, 1.0, 1.0, 1.0, 1.0, 1.0, 1.0, 1.0, 1.0, 1.0, 1.0, 1.0, 1.0, 1.0, 1.0, 1.0, 1.0, 1.0, 1.0, 1.0, 1.0, 1.0, 1.0, 1.0, 1.0, 1.0, 1.0, 1.0, 1.0, 1.0, 1.0, 1.0, 1.0, 1.0, 1.0, 1.0, 1.0, 1.0, 1.0, 1.0, 1.0, 1.0, 1.0, 1.0, 1.0, 1.0, 1.0, 1.0, 1.0, 1.0, 1.0, 1.0, 1.0, 1.0, 1.0, 1.0, 1.0, 1.0, 1.0, 1.0, 1.0, 1.0, 1.0, 1.0, 1.0, 1.0, 1.0, 1.0, 1.0, 1.0, 1.0, 1.0, 1.0, 1.0, 1.0, 1.0, 1.0, 1.0, 1.0, 1.0, 1.0, 1.0, 1.0, 1.0, 1.0, 1.0, 1.0, 1.0, 1.0, 1.0, 1.0, 1.0, 1.0, 1.0, 1.0, 1.0, 1.0, 1.0, 1.0, 1.0, 1.0, 1.0, 1.0, 1.0, 1.0, 1.0, 1.0, 1.0, 1.0, 1.0, 1.0, 1.0, 1.0, 1.0, 1.0, 1.0, 1.0, 1.0, 1.0, 1.0, 1.0, 1.0, 1.0, 1.0, 1.0, 1.0, 1.0, 1.0, 1.0, 1.0, 1.0, 1.0, 1.0, 1.0, 1.0, 1.0, 1.0, 1.0, 1.0, 1.0, 1.0, 1.0, 1.0, 1.0, 1.0, 1.0, 1.0, 1.0, 1.0, 1.0, 1.0, 1.0, 1.0, 1.0, 1.0, 1.0, 1.0, 1.0, 1.0, 1.0, 1.0, 1.0, 1.0, 1.0, 1.0, 1.0, 1.0, 1.0, 1.0, 1.0, 1.0, 1.0, 1.0, 1.0, 1.0, 1.0, 1.0, 1.0, 1.0, 1.0, 1.0, 1.0, 1.0, 1.0, 1.0, 1.0, 1.0, 1.0, 1.0, 1.0, 1.0, 1.0, 1.0, 1.0, 1.0, 1.0, 1.0, 1.0, 1.0, 1.0, 1.0, 1.0, 1.0, 1.0, 1.0, 1.0, 1.0, 1.0, 1.0, 1.0, 1.0, 1.0, 1.0, 1.0, 1.0, 1.0, 1.0, 1.0, 1.0, 1.0, 1.0, 1.0, 1.0, 1.0, 1.0, 1.0, 1.0, 1.0, 1.0, 1.0, 1.0, 1.0, 1.0, 1.0, 1.0, 1.0, 1.0, 1.0, 1.0, 1.0, 1.0, 1.0, 1.0, 1.0, 1.0, 1.0, 1.0, 1.0, 1.0, 1.0, 1.0, 1.0, 1.0, 1.0, 1.0, 1.0, 1.0, 1.0, 1.0, 1.0, 1.0, 1.0, 1.0, 1.0, 1.0, 1.0, 1.0, 1.0, 1.0, 1.0, 1.0, 1.0, 1.0, 1.0, 1.0, 1.0, 1.0, 1.0, 1.0, 1.0, 1.0, 1.0, 1.0, 1.0, 1.0, 1.0, 1.0, 1.0, 1.0, 1.0, 1.0, 1.0, 1.0, 1.0, 1.0, 1.0, 1.0, 1.0, 1.0, 1.0, 1.0, 1.0, 1.0, 1.0, 1.0, 1.0, 1.0, 1.0, 1.0, 1.0, 1.0, 1.0, 1.0, 1.0, 1.0, 1.0, 1.0, 1.0, 1.0, 1.0, 1.0, 1.0, 1.0, 1.0, 1.0, 1.0, 1.0, 1.0, 1.0, 1.0, 1.0, 1.0, 1.0, 1.0, 1.0, 1.0, 1.0, 1.0, 1.0, 1.0, 1.0, 1.0, 1.0, 1.0, 1.0, 1.0, 1.0, 1.0, 1.0, 1.0, 1.0, 1.0, 1.0, 1.0, 1.0, 1.0, 1.0, 1.0, 1.0, 1.0, 1.0, 1.0, 1.0, 1.0, 1.0, 1.0, 1.0, 1.0, 1.0, 1.0, 1.0, 1.0, 1.0, 1.0, 1.0, 1.0, 1.0, 1.0, 1.0, 1.0, 1.0, 1.0, 1.0, 1.0, 1.0, 1.0, 1.0, 1.0, 1.0, 1.0, 1.0, 1.0, 1.0, 1.0, 1.0, 1.0, 1.0, 1.0, 1.0, 1.0, 1.0, 1.0, 1.0, 1.0, 1.0, 1.0, 1.0, 1.0, 1.0, 1.0, 1.0, 1.0, 1.0, 1.0, 1.0, 1.0, 1.0, 1.0, 1.0, 1.0, 1.0, 1.0, 1.0, 1.0, 1.0, 1.0, 1.0, 1.0, 1.0, 1.0, 1.0, 1.0, 1.0, 1.0, 1.0, 1.0, 1.0, 1.0, 1.0, 1.0, 1.0, 1.0, 1.0, 1.0, 1.0, 1.0, 1.0, 1.0, 1.0, 1.0, 1.0, 1.0, 1.0, 1.0, 1.0, 1.0, 1.0, 1.0, 1.0, 1.0, 1.0, 1.0, 1.0, 1.0, 1.0, 1.0, 1.0, 1.0, 1.0, 1.0, 1.0, 1.0, 1.0, 1.0, 1.0, 1.0, 1.0, 1.0, 1.0, 1.0, 1.0, 1.0, 1.0, 1.0, 1.0, 1.0, 1.0, 1.0, 1.0, 1.0, 1.0, 1.0, 1.0, 1.0, 1.0, 1.0, 1.0, 1.0, 1.0, 1.0, 1.0, 1.0, 1.0, 1.0, 1.0, 1.0, 1.0, 1.0, 1.0, 1.0, 1.0, 1.0, 1.0, 1.0, 1.0, 1.0, 1.0, 1.0, 1.0, 1.0, 1.0, 1.0, 1.0, 1.0, 1.0, 1.0, 1.0, 1.0, 1.0, 1.0, 1.0, 1.0, 1.0, 1.0, 1.0, 1.0, 1.0, 1.0, 1.0, 1.0, 1.0, 1.0, 1.0, 1.0, 1.0, 1.0, 1.0, 1.0, 1.0, 1.0, 1.0, 1.0, 1.0, 1.0, 1.0, 1.0, 1.0, 1.0, 1.0, 1.0, 1.0, 1.0, 1.0, 1.0, 1.0, 1.0, 1.0, 1.0, 1.0, 1.0, 1.0, 1.0, 1.0, 1.0, 1.0, 1.0, 1.0, 1.0, 1.0, 1.0, 1.0, 1.0, 1.0, 1.0, 1.0, 1.0, 1.0, 1.0, 1.0, 1.0, 1.0, 1.0, 1.0, 1.0, 1.0, 1.0, 1.0, 1.0, 1.0, 1.0, 1.0, 1.0, 1.0, 1.0, 1.0, 1.0, 1.0, 1.0, 1.0, 1.0, 1.0, 1.0, 1.0, 1.0, 1.0, 1.0, 1.0, 1.0, 1.0, 1.0, 1.0, 1.0, 1.0, 1.0, 1.0, 1.0, 1.0, 1.0, 1.0, 1.0, 1.0, 1.0, 1.0, 1.0, 1.0, 1.0, 1.0, 1.0, 1.0, 1.0, 1.0, 1.0, 1.0, 1.0, 1.0, 1.0, 1.0, 1.0, 1.0, 1.0, 1.0, 1.0, 1.0, 1.0, 1.0, 1.0, 1.0, 1.0, 1.0, 1.0, 1.0, 1.0, 1.0, 1.0, 1.0, 1.0, 1.0, 1.0, 1.0, 1.0, 1.0, 1.0, 1.0, 1.0, 1.0, 1.0, 1.0, 1.0, 1.0, 1.0, 1.0, 1.0, 1.0, 1.0, 1.0, 1.0, 1.0, 1.0, 1.0, 1.0, 1.0, 1.0, 1.0, 1.0, 1.0, 1.0, 1.0, 1.0, 1.0, 1.0, 1.0, 1.0, 1.0, 1.0, 1.0, 1.0, 1.0, 1.0, 1.0, 1.0, 1.0, 1.0, 1.0, 1.0, 1.0, 1.0, 1.0, 1.0, 1.0, 1.0, 1.0, 1.0, 1.0, 1.0, 1.0, 1.0, 1.0, 1.0, 1.0, 1.0, 1.0, 1.0, 1.0, 1.0, 1.0, 1.0, 1.0, 1.0, 1.0, 1.0, 1.0, 1.0, 1.0, 1.0, 1.0, 1.0, 1.0, 1.0, 1.0, 1.0, 1.0, 1.0, 1.0, 1.0, 1.0, 1.0, 1.0, 1.0, 1.0, 1.0, 1.0, 1.0, 1.0, 1.0, 1.0, 1.0, 1.0, 1.0, 1.0, 1.0, 1.0, 1.0, 1.0, 1.0, 1.0, 1.0, 1.0, 1.0, 1.0, 1.0, 1.0, 1.0, 1.0, 1.0, 1.0, 1.0, 1.0, 1.0, 1.0, 1.0, 1.0, 1.0, 1.0, 1.0, 1.0, 1.0, 1.0, 1.0, 1.0, 1.0, 1.0, 1.0, 1.0, 1.0, 1.0, 1.0, 1.0, 1.0, 1.0, 1.0, 1.0, 1.0, 1.0, 1.0, 1.0, 1.0, 1.0, 1.0, 1.0, 1.0, 1.0, 1.0, 1.0, 1.0, 1.0, 1.0, 1.0, 1.0, 1.0, 1.0, 1.0, 1.0, 1.0, 1.0, 1.0, 1.0, 1.0, 1.0, 1.0, 1.0, 1.0, 1.0, 1.0, 1.0, 1.0, 1.0, 1.0, 1.0, 1.0, 1.0, 1.0, 1.0, 1.0, 1.0, 1.0, 1.0, 1.0, 1.0, 1.0, 1.0, 1.0, 1.0, 1.0, 1.0, 1.0, 1.0, 1.0, 1.0, 1.0, 1.0, 1.0, 1.0, 1.0, 1.0, 1.0, 1.0, 1.0, 1.0, 1.0, 1.0, 1.0, 1.0, 1.0, 1.0, 1.0, 1.0, 1.0, 1.0, 1.0, 1.0, 1.0, 1.0, 1.0, 1.0, 1.0, 1.0, 1.0, 1.0, 1.0, 1.0, 1.0, 1.0, 1.0, 1.0, 1.0, 1.0, 1.0, 1.0, 1.0, 1.0, 1.0, 1.0, 1.0, 1.0, 1.0, 1.0, 1.0, 1.0, 1.0, 1.0, 1.0, 1.0, 1.0, 1.0, 1.0, 1.0, 1.0, 1.0, 1.0, 1.0, 1.0, 1.0, 1.0, 1.0, 1.0, 1.0, 1.0, 1.0, 1.0, 1.0, 1.0, 1.0, 1.0, 1.0, 1.0, 1.0, 1.0, 1.0, 1.0, 1.0, 1.0, 1.0, 1.0, 1.0, 1.0, 1.0, 1.0, 1.0, 1.0, 1.0, 1.0, 1.0, 1.0, 1.0, 1.0, 1.0, 1.0, 1.0, 1.0, 1.0, 1.0, 1.0, 1.0, 1.0, 1.0, 1.0, 1.0, 1.0, 1.0, 1.0, 1.0, 1.0, 1.0, 1.0, 1.0, 1.0, 1.0, 1.0, 1.0, 1.0, 1.0, 1.0, 1.0, 1.0, 1.0, 1.0, 1.0, 1.0, 1.0, 1.0, 1.0, 1.0, 1.0, 1.0, 1.0, 1.0, 1.0, 1.0, 1.0, 1.0, 1.0, 1.0, 1.0, 1.0, 1.0, 1.0, 1.0, 1.0, 1.0, 1.0, 1.0, 1.0, 1.0, 1.0, 1.0, 1.0, 1.0, 1.0, 1.0, 1.0, 1.0, 1.0, 1.0, 1.0, 1.0, 1.0, 1.0, 1.0, 1.0, 1.0, 1.0, 1.0, 1.0, 1.0, 1.0, 1.0, 1.0, 1.0, 1.0, 1.0, 1.0, 1.0, 1.0, 1.0, 1.0, 1.0, 1.0, 1.0, 1.0, 1.0, 1.0, 1.0, 1.0, 1.0, 1.0, 1.0, 1.0, 1.0, 1.0, 1.0, 1.0, 1.0, 1.0, 1.0, 1.0, 1.0, 1.0, 1.0, 1.0, 1.0, 1.0, 1.0, 1.0, 1.0, 1.0, 1.0, 1.0, 1.0, 1.0, 1.0, 1.0, 1.0, 1.0, 1.0, 1.0, 1.0, 1.0, 1.0, 1.0, 1.0, 1.0, 1.0, 1.0, 1.0, 1.0, 1.0, 1.0, 1.0, 1.0, 1.0, 1.0, 1.0, 1.0, 1.0, 1.0, 1.0, 1.0, 1.0, 1.0, 1.0, 1.0, 1.0, 1.0, 1.0, 1.0, 1.0, 1.0, 1.0, 1.0, 1.0, 1.0, 1.0, 1.0, 1.0, 1.0, 1.0, 1.0, 1.0, 1.0, 1.0, 1.0, 1.0, 1.0, 1.0, 1.0, 1.0, 1.0, 1.0, 1.0, 1.0, 1.0, 1.0, 1.0, 1.0, 1.0, 1.0, 1.0, 1.0, 1.0, 1.0, 1.0, 1.0, 1.0, 1.0, 1.0, 1.0, 1.0, 1.0, 1.0, 1.0, 1.0, 1.0, 1.0, 1.0, 1.0, 1.0, 1.0, 1.0, 1.0, 1.0, 1.0, 1.0, 1.0, 1.0, 1.0, 1.0, 1.0, 1.0, 1.0, 1.0, 1.0, 1.0, 1.0, 1.0, 1.0, 1.0, 1.0, 1.0, 1.0, 1.0, 1.0, 1.0, 1.0, 1.0, 1.0, 1.0, 1.0, 1.0, 1.0, 1.0, 1.0, 1.0, 1.0, 1.0, 1.0, 1.0, 1.0, 1.0, 1.0, 1.0, 1.0, 1.0, 1.0, 1.0, 1.0, 1.0, 1.0, 1.0, 1.0, 1.0, 1.0, 1.0, 1.0, 1.0, 1.0, 1.0, 1.0, 1.0, 1.0, 1.0, 1.0, 1.0, 1.0, 1.0, 1.0, 1.0, 1.0, 1.0, 1.0, 1.0, 1.0, 1.0, 1.0, 1.0, 1.0, 1.0, 1.0, 1.0, 1.0, 1.0, 1.0, 1.0, 1.0, 1.0, 1.0, 1.0, 1.0, 1.0, 1.0, 1.0, 1.0, 1.0, 1.0, 1.0, 1.0, 1.0, 1.0, 1.0, 1.0, 1.0, 1.0, 1.0, 1.0, 1.0, 1.0, 1.0, 1.0, 1.0, 1.0, 1.0, 1.0, 1.0, 1.0, 1.0, 1.0, 1.0, 1.0, 1.0, 1.0, 1.0, 1.0, 1.0, 1.0, 1.0, 1.0, 1.0, 1.0, 1.0, 1.0, 1.0, 1.0, 1.0, 1.0, 1.0, 1.0, 1.0, 1.0, 1.0, 1.0, 1.0, 1.0, 1.0, 1.0, 1.0, 1.0, 1.0, 1.0, 1.0, 1.0, 1.0, 1.0, 1.0, 1.0, 1.0, 1.0, 1.0, 1.0, 1.0, 1.0, 1.0, 1.0, 1.0, 1.0, 1.0, 1.0, 1.0, 1.0, 1.0, 1.0, 1.0, 1.0, 1.0, 1.0, 1.0, 1.0, 1.0, 1.0, 1.0, 1.0, 1.0, 1.0, 1.0, 1.0, 1.0, 1.0, 1.0, 1.0, 1.0, 1.0, 1.0, 1.0, 1.0, 1.0, 1.0, 1.0, 1.0, 1.0, 1.0, 1.0, 1.0, 1.0, 1.0, 1.0, 1.0, 1.0, 1.0, 1.0, 1.0, 1.0, 1.0, 1.0, 1.0, 1.0, 1.0, 1.0, 1.0, 1.0, 1.0, 1.0, 1.0, 1.0, 1.0, 1.0, 1.0, 1.0, 1.0, 1.0, 1.0, 1.0, 1.0, 1.0, 1.0, 1.0, 1.0, 1.0, 1.0, 1.0, 1.0, 1.0, 1.0, 1.0, 1.0, 1.0, 1.0, 1.0, 1.0, 1.0, 1.0, 1.0, 1.0, 1.0, 1.0, 1.0, 1.0, 1.0, 1.0, 1.0, 1.0, 1.0, 1.0, 1.0, 1.0, 1.0, 1.0, 1.0, 1.0, 1.0, 1.0, 1.0, 1.0, 1.0, 1.0, 1.0, 1.0, 1.0, 1.0, 1.0, 1.0, 1.0, 1.0, 1.0, 1.0, 1.0, 1.0, 1.0, 1.0, 1.0, 1.0, 1.0, 1.0, 1.0, 1.0, 1.0, 1.0, 1.0, 1.0, 1.0, 1.0, 1.0, 1.0, 1.0, 1.0, 1.0, 1.0, 1.0, 1.0, 1.0, 1.0, 1.0, 1.0, 1.0, 1.0, 1.0, 1.0, 1.0, 1.0, 1.0, 1.0, 1.0, 1.0, 1.0, 1.0, 1.0, 1.0, 1.0, 1.0, 1.0, 1.0, 1.0, 1.0, 1.0, 1.0, 1.0, 1.0, 1.0, 1.0, 1.0, 1.0, 1.0, 1.0, 1.0, 1.0, 1.0, 1.0, 1.0, 1.0, 1.0, 1.0, 1.0, 1.0, 1.0, 1.0, 1.0, 1.0, 1.0, 1.0, 1.0, 1.0, 1.0, 1.0, 1.0, 1.0, 1.0, 1.0, 1.0, 1.0, 1.0, 1.0, 1.0, 1.0, 1.0, 1.0, 1.0, 1.0, 1.0, 1.0, 1.0, 1.0, 1.0, 1.0, 1.0, 1.0, 1.0, 1.0, 1.0, 1.0, 1.0, 1.0, 1.0, 1.0, 1.0, 1.0, 1.0, 1.0, 1.0, 1.0, 1.0, 1.0, 1.0, 1.0, 1.0, 1.0, 1.0, 1.0, 1.0, 1.0, 1.0, 1.0, 1.0, 1.0, 1.0, 1.0, 1.0, 1.0, 1.0, 1.0, 1.0, 1.0, 1.0, 1.0, 1.0, 1.0, 1.0, 1.0, 1.0, 1.0, 1.0, 1.0, 1.0, 1.0, 1.0, 1.0, 1.0, 1.0, 1.0, 1.0, 1.0, 1.0, 1.0, 1.0, 1.0, 1.0, 1.0, 1.0, 1.0, 1.0, 1.0, 1.0, 1.0, 1.0, 1.0, 1.0, 1.0, 1.0, 1.0, 1.0, 1.0, 1.0, 1.0, 1.0, 1.0, 1.0, 1.0, 1.0, 1.0, 1.0, 1.0, 1.0, 1.0, 1.0, 1.0, 1.0, 1.0, 1.0, 1.0, 1.0, 1.0, 1.0, 1.0, 1.0, 1.0, 1.0, 1.0, 1.0, 1.0, 1.0, 1.0, 1.0, 1.0, 1.0, 1.0, 1.0, 1.0, 1.0, 1.0, 1.0, 1.0, 1.0, 1.0, 1.0, 1.0, 1.0, 1.0, 1.0, 1.0, 1.0, 1.0, 1.0, 1.0, 1.0, 1.0, 1.0, 1.0, 1.0, 1.0, 1.0, 1.0, 1.0, 1.0, 1.0, 1.0, 1.0, 1.0, 1.0, 1.0, 1.0, 1.0, 1.0, 1.0, 1.0, 1.0, 1.0, 1.0, 1.0, 1.0, 1.0, 1.0, 1.0, 1.0, 1.0, 1.0, 1.0, 1.0, 1.0, 1.0, 1.0, 1.0, 1.0, 1.0, 1.0, 1.0, 1.0, 1.0, 1.0, 1.0, 1.0, 1.0, 1.0, 1.0, 1.0, 1.0, 1.0, 1.0, 1.0, 1.0, 1.0, 1.0, 1.0, 1.0, 1.0, 1.0, 1.0, 1.0, 1.0, 1.0, 1.0, 1.0, 1.0, 1.0, 1.0, 1.0, 1.0, 1.0, 1.0, 1.0, 1.0, 1.0, 1.0, 1.0, 1.0, 1.0, 1.0, 1.0, 1.0, 1.0, 1.0, 1.0, 1.0, 1.0, 1.0, 1.0, 1.0, 1.0, 1.0, 1.0, 1.0, 1.0, 1.0, 1.0, 1.0, 1.0, 1.0, 1.0, 1.0, 1.0, 1.0, 1.0, 1.0, 1.0, 1.0, 1.0, 1.0, 1.0, 1.0, 1.0, 1.0, 1.0, 1.0, 1.0, 1.0, 1.0, 1.0, 1.0, 1.0, 1.0, 1.0, 1.0, 1.0, 1.0, 1.0, 1.0, 1.0, 1.0, 1.0, 1.0, 1.0, 1.0, 1.0, 1.0, 1.0, 1.0, 1.0, 1.0, 1.0, 1.0, 1.0, 1.0, 1.0, 1.0, 1.0, 1.0, 1.0, 1.0, 1.0, 1.0, 1.0, 1.0, 1.0, 1.0, 1.0, 1.0, 1.0, 1.0, 1.0, 1.0, 1.0, 1.0, 1.0, 1.0, 1.0, 1.0, 1.0, 1.0, 1.0, 1.0, 1.0, 1.0, 1.0, 1.0, 1.0, 1.0, 1.0, 1.0, 1.0, 1.0, 1.0, 1.0, 1.0, 1.0, 1.0, 1.0, 1.0, 1.0, 1.0, 1.0, 1.0, 1.0, 1.0, 1.0, 1.0, 1.0, 1.0, 1.0, 1.0, 1.0, 1.0, 1.0, 1.0, 1.0, 1.0, 1.0, 1.0, 1.0, 1.0, 1.0, 1.0, 1.0, 1.0, 1.0, 1.0, 1.0, 1.0, 1.0, 1.0, 1.0, 1.0, 1.0, 1.0, 1.0, 1.0, 1.0, 1.0, 1.0, 1.0, 1.0, 1.0, 1.0, 1.0, 1.0, 1.0, 1.0, 1.0, 1.0, 1.0, 1.0, 1.0, 1.0, 1.0, 1.0, 1.0, 1.0, 1.0, 1.0, 1.0, 1.0, 1.0, 1.0, 1.0, 1.0, 1.0, 1.0, 1.0, 1.0, 1.0, 1.0, 1.0, 1.0, 1.0, 1.0, 1.0, 1.0, 1.0, 1.0, 1.0, 1.0, 1.0, 1.0, 1.0, 1.0, 1.0, 1.0, 1.0, 1.0, 1.0, 1.0, 1.0, 1.0, 1.0, 1.0, 1.0, 1.0, 1.0, 1.0, 1.0, 1.0, 1.0, 1.0, 1.0, 1.0, 1.0, 1.0, 1.0, 1.0, 1.0, 1.0, 1.0, 1.0, 1.0, 1.0, 1.0, 1.0, 1.0, 1.0, 1.0, 1.0, 1.0, 1.0, 1.0, 1.0, 1.0, 1.0, 1.0, 1.0, 1.0, 1.0, 1.0, 1.0, 1.0, 1.0, 1.0, 1.0, 1.0, 1.0, 1.0, 1.0, 1.0, 1.0, 1.0, 1.0, 1.0, 1.0, 1.0, 1.0, 1.0, 1.0, 1.0, 1.0, 1.0, 1.0, 1.0, 1.0, 1.0, 1.0, 1.0, 1.0, 1.0, 1.0, 1.0, 1.0, 1.0, 1.0, 1.0, 1.0, 1.0, 1.0, 1.0, 1.0, 1.0, 1.0, 1.0, 1.0, 1.0, 1.0, 1.0, 1.0, 1.0, 1.0, 1.0, 1.0, 1.0, 1.0, 1.0, 1.0, 1.0, 1.0, 1.0, 1.0, 1.0, 1.0, 1.0, 1.0, 1.0, 1.0, 1.0, 1.0, 1.0, 1.0, 1.0, 1.0, 1.0, 1.0, 1.0, 1.0, 1.0, 1.0, 1.0, 1.0, 1.0, 1.0, 1.0, 1.0, 1.0, 1.0, 1.0, 1.0, 1.0, 1.0, 1.0, 1.0, 1.0, 1.0, 1.0, 1.0, 1.0, 1.0, 1.0, 1.0, 1.0, 1.0, 1.0, 1.0, 1.0, 1.0, 1.0, 1.0, 1.0, 1.0, 1.0, 1.0, 1.0, 1.0, 1.0, 1.0, 1.0, 1.0, 1.0, 1.0, 1.0, 1.0, 1.0, 1.0, 1.0, 1.0, 1.0, 1.0, 1.0, 1.0, 1.0, 1.0, 1.0, 1.0, 1.0, 1.0, 1.0, 1.0, 1.0, 1.0, 1.0, 1.0, 1.0, 1.0, 1.0, 1.0, 1.0, 1.0, 1.0, 1.0, 1.0, 1.0, 1.0, 1.0, 1.0, 1.0, 1.0, 1.0, 1.0, 1.0, 1.0, 1.0, 1.0, 1.0, 1.0, 1.0, 1.0, 1.0, 1.0, 1.0, 1.0, 1.0, 1.0, 1.0, 1.0, 1.0, 1.0, 1.0, 1.0, 1.0, 1.0, 1.0, 1.0, 1.0, 1.0, 1.0, 1.0, 1.0, 1.0, 1.0, 1.0, 1.0, 1.0, 1.0, 1.0, 1.0, 1.0, 1.0, 1.0, 1.0, 1.0, 1.0, 1.0, 1.0, 1.0, 1.0, 1.0, 1.0, 1.0, 1.0, 1.0, 1.0, 1.0, 1.0, 1.0, 1.0, 1.0, 1.0, 1.0, 1.0, 1.0, 1.0, 1.0, 1.0, 1.0, 1.0, 1.0, 1.0, 1.0, 1.0, 1.0, 1.0, 1.0, 1.0, 1.0, 1.0, 1.0, 1.0, 1.0, 1.0, 1.0, 1.0, 1.0, 1.0, 1.0, 1.0, 1.0, 1.0, 1.0, 1.0, 1.0, 1.0, 1.0, 1.0, 1.0, 1.0, 1.0, 1.0, 1.0, 1.0, 1.0, 1.0, 1.0, 1.0, 1.0, 1.0, 1.0, 1.0, 1.0, 1.0, 1.0, 1.0, 1.0, 1.0, 1.0, 1.0, 1.0, 1.0, 1.0, 1.0, 1.0, 1.0, 1.0, 1.0, 1.0, 1.0, 1.0, 1.0, 1.0, 1.0, 1.0, 1.0, 1.0, 1.0, 1.0, 1.0, 1.0, 1.0, 1.0, 1.0, 1.0, 1.0, 1.0, 1.0, 1.0, 1.0, 1.0, 1.0, 1.0, 1.0, 1.0, 1.0, 1.0, 1.0, 1.0, 1.0, 1.0, 1.0, 1.0, 1.0, 1.0, 1.0, 1.0, 1.0, 1.0, 1.0, 1.0, 1.0, 1.0, 1.0, 1.0, 1.0, 1.0, 1.0, 1.0, 1.0, 1.0, 1.0, 1.0, 1.0, 1.0, 1.0, 1.0, 1.0, 1.0, 1.0, 1.0, 1.0, 1.0, 1.0, 1.0, 1.0, 1.0, 1.0, 1.0, 1.0, 1.0, 1.0, 1.0, 1.0, 1.0, 1.0, 1.0, 1.0, 1.0, 1.0, 1.0, 1.0, 1.0, 1.0, 1.0, 1.0, 1.0, 1.0, 1.0, 1.0, 1.0, 1.0, 1.0, 1.0, 1.0, 1.0, 1.0, 1.0, 1.0, 1.0, 1.0, 1.0, 1.0, 1.0, 1.0, 1.0, 1.0, 1.0, 1.0, 1.0, 1.0, 1.0, 1.0, 1.0, 1.0, 1.0, 1.0, 1.0, 1.0, 1.0, 1.0, 1.0, 1.0, 1.0, 1.0, 1.0, 1.0, 1.0, 1.0, 1.0, 1.0, 1.0, 1.0, 1.0, 1.0, 1.0, 1.0, 1.0, 1.0, 1.0, 1.0, 1.0, 1.0, 1.0, 1.0, 1.0, 1.0, 1.0, 1.0, 1.0, 1.0, 1.0, 1.0, 1.0, 1.0, 1.0, 1.0, 1.0, 1.0, 1.0, 1.0, 1.0, 1.0, 1.0, 1.0, 1.0, 1.0, 1.0, 1.0, 1.0, 1.0, 1.0, 1.0, 1.0, 1.0, 1.0, 1.0, 1.0, 1.0, 1.0, 1.0, 1.0, 1.0, 1.0, 1.0, 1.0, 1.0, 1.0, 1.0, 1.0, 1.0, 1.0, 1.0, 1.0, 1.0, 1.0, 1.0, 1.0, 1.0, 1.0, 1.0, 1.0, 1.0, 1.0, 1.0, 1.0, 1.0, 1.0, 1.0, 1.0, 1.0, 1.0, 1.0, 1.0, 1.0, 1.0, 1.0, 1.0, 1.0, 1.0, 1.0, 1.0, 1.0, 1.0, 1.0, 1.0, 1.0, 1.0, 1.0, 1.0, 1.0, 1.0, 1.0, 1.0, 1.0, 1.0, 1.0, 1.0, 1.0, 1.0, 1.0, 1.0, 1.0, 1.0, 1.0, 1.0, 1.0, 1.0, 1.0, 1.0, 1.0, 1.0, 1.0, 1.0, 1.0, 1.0, 1.0, 1.0, 1.0, 1.0, 1.0, 1.0, 1.0, 1.0, 1.0, 1.0, 1.0, 1.0, 1.0, 1.0])
me_cube.materials.append(mat_material)
me_cube.use_mirror_vertex_groups = False
me_cube.update()
arm_metarig = bpy.data.armatures.new('metarig')  # bones are not reproduced

# ---- objects
ob_cube = bpy.data.objects.new('Cube', me_cube)
ob_empty = bpy.data.objects.new('Empty', None)
ob_metarig = bpy.data.objects.new('metarig', arm_metarig)

# ---- transforms, parenting, visibility, modifiers, constraints
ob_cube.parent = ob_metarig
ob_cube.location = (0.0, 0.0, 0.0)
ob_cube.lock_rotations_4d = False
ob_cube.empty_display_type = 'ARROWS'
ob_cube.lineart.crease_threshold = 0.0
_vg = ob_cube.vertex_groups.new(name='spine')
for _i, _w in zip([15, 18, 19, 20, 21, 22, 23, 24, 25, 26, 27, 28, 29, 36, 37, 38, 39, 40, 41, 42, 43, 44, 45, 52, 53, 54, 55, 56, 57, 179, 180, 181, 249, 250, 251, 252, 253, 254, 255, 256, 257, 258, 259, 260, 261, 262, 263, 264, 293, 294, 295, 296, 297, 298], [0.002898, 0.06668, 0.05095, 0.05703, 0.08609, 0.04621, 0.04927, 1.0, 1.0, 1.0, 1.0, 1.0, 1.0, 1.0, 1.0, 1.0, 1.0, 1.0, 1.0, 1.0, 1.0, 1.0, 1.0, 1.0, 1.0, 1.0, 1.0, 1.0, 1.0, 0.04336, 0.2712, 0.9999, 0.2332, 0.1628, 0.1764, 0.1279, 0.1378, 0.1637, 0.2331, 0.324, 0.107, 0.07077, 0.1135, 0.07309, 0.06608, 0.1086, 1.0, 1.0, 1.0, 1.0, 1.0, 1.0, 1.0, 1.0]): _vg.add([_i], _w, 'REPLACE')
_vg = ob_cube.vertex_groups.new(name='spine.001')
for _i, _w in zip([1, 4, 6, 9, 12, 13, 14, 15, 16, 17, 18, 19, 20, 21, 22, 23, 177, 178, 179, 180, 231, 232, 233, 234, 235, 236, 249, 250, 251, 252, 253, 254, 255, 256, 257, 258, 259, 260, 261, 262], [0.04602, 0.06075, 0.05859, 0.05503, 0.2122, 0.1504, 0.1944, 0.2128, 0.1495, 0.2044, 0.5916, 0.6301, 0.6725, 0.618, 0.6255, 0.6716, 0.001027, 0.1636, 0.6366, 0.6609, 0.1105, 0.04991, 0.1017, 0.1224, 0.1031, 0.06552, 0.6262, 0.6204, 0.7031, 0.6617, 0.6849, 0.72, 0.5923, 0.5609, 0.7129, 0.6623, 0.7409, 0.7213, 0.6887, 0.7242]): _vg.add([_i], _w, 'REPLACE')
_vg = ob_cube.vertex_groups.new(name='spine.002')
for _i, _w in zip([0, 1, 4, 5, 6, 7, 8, 9, 12, 13, 14, 15, 16, 17, 18, 19, 20, 21, 22, 23, 178, 179, 182, 185, 186, 188, 231, 233, 234, 235, 236, 249, 250, 251, 252, 253, 254, 255, 256, 257, 258, 259, 260, 261, 350, 353, 354], [0.07062, 0.2235, 0.4853, 0.1542, 0.4313, 0.1624, 0.06506, 0.1167, 0.4176, 0.05563, 0.486, 0.5349, 0.002852, 0.1337, 0.1572, 0.05209, 0.1448, 0.1859, 0.01015, 0.05586, 0.02831, 0.01459, 0.03362, 0.06591, 0.1063, 0.01659, 0.4496, 0.4842, 0.5528, 0.1351, 0.008518, 0.05069, 0.08677, 0.004686, 0.0402, 0.08105, 0.04027, 0.09829, 0.06106, 0.001702, 0.0095, 0.01397, 0.03286, 0.00755, 0.1542, 0.1063, 0.03362]): _vg.add([_i], _w, 'REPLACE')
_vg = ob_cube.vertex_groups.new(name='spine.003')
for _i, _w in zip([0, 1, 2, 4, 5, 6, 7, 8, 9, 10, 12, 15, 174, 175, 176, 182, 183, 185, 186, 188, 189, 190, 191, 194, 208, 210, 211, 212, 231, 233, 234, 350, 352, 353, 354], [0.1192, 0.06004, 0.02293, 0.1699, 0.2989, 0.103, 0.4816, 0.08986, 0.01004, 0.009701, 0.009618, 0.04054, 0.5112, 0.09318, 0.01453, 0.2428, 0.01474, 0.1295, 0.5122, 0.5608, 0.02122, 0.1454, 0.1646, 0.01969, 0.02799, 0.05885, 0.03432, 0.06615, 0.05495, 0.03466, 0.08398, 0.2989, 0.01474, 0.5122, 0.2428]): _vg.add([_i], _w, 'REPLACE')
_vg = ob_cube.vertex_groups.new(name='Neck')
for _i, _w in zip([5, 6, 7, 174, 175, 182, 183, 185, 186, 187, 188, 189, 190, 191, 192, 193, 194, 195, 196, 197, 198, 199, 200, 201, 202, 203, 204, 205, 206, 207, 208, 209, 210, 211, 212, 213, 214, 215, 216, 217, 218, 219, 220, 221, 222, 223, 224, 225, 226, 227, 228, 229, 299, 300, 301, 302, 303, 304, 305, 307, 308, 319, 320, 321, 322, 323, 324, 325, 326, 327, 330, 331, 332, 333, 336, 337, 338, 341, 342, 345, 346, 347, 350, 352, 353, 354, 355], [0.08784, 0.01081, 0.03064, 0.1482, 0.1037, 0.05384, 0.03671, 0.2083, 0.06557, 0.1383, 0.1731, 0.6254, 0.6247, 0.599, 0.714, 0.7184, 0.6598, 0.2461, 0.6921, 0.2703, 0.5943, 0.2731, 0.1795, 0.2073, 0.1861, 0.199, 0.1689, 0.02544, 0.0541, 0.006296, 0.4596, 0.3629, 0.3906, 0.4125, 0.3973, 0.3837, 0.3185, 0.3272, 0.3214, 0.2617, 0.3678, 0.347, 0.2146, 0.234, 0.2779, 0.3241, 0.2572, 0.2327, 0.3184, 0.2711, 0.2026, 0.2204, 0.3184, 0.2711, 0.1795, 0.2073, 0.1689, 0.006296, 0.01314, 0.0541, 0.02544, 0.199, 0.199, 0.1661, 0.199, 0.1661, 0.1795, 0.2073, 0.01314, 0.1795, 0.1795, 0.2073, 0.01314, 0.1795, 0.2073, 0.01314, 0.1795, 0.2073, 0.01314, 0.2073, 0.01314, 0.03798, 0.08784, 0.03671, 0.06557, 0.05384, 0.0541]): _vg.add([_i], _w, 'REPLACE')
_vg = ob_cube.vertex_groups.new(name='Head')
for _i, _w in zip([174, 188, 189, 190, 191, 192, 193, 194, 195, 196, 197, 198, 199, 200, 201, 202, 203, 204, 205, 206, 207, 208, 209, 210, 211, 212, 213, 214, 215, 216, 217, 218, 219, 220, 221, 222, 223, 224, 225, 226, 227, 228, 229, 299, 300, 301, 302, 303, 304, 305, 306, 307, 308, 309, 310, 311, 312, 313, 314, 315, 316, 317, 318, 319, 320, 321, 322, 323, 324, 325, 326, 327, 328, 329, 330, 331, 332, 333, 334, 335, 336, 337, 338, 339, 340, 341, 342, 343, 344, 345, 346, 347, 348, 349, 355], [0.02397, 0.0431, 0.04933, 0.159, 0.1665, 0.1421, 0.1726, 0.1482, 0.7539, 0.3079, 0.7297, 0.4057, 0.7269, 0.8205, 0.7927, 0.8139, 0.801, 0.8311, 0.9623, 0.9459, 0.9719, 0.4728, 0.5771, 0.5156, 0.517, 0.5013, 0.5612, 0.6307, 0.6141, 0.6279, 0.6966, 0.5736, 0.579, 0.7854, 0.766, 0.7221, 0.6759, 0.7428, 0.7673, 0.6816, 0.7289, 0.7974, 0.7796, 0.6816, 0.7289, 0.8205, 0.7927, 0.8311, 0.9719, 0.9684, 0.9896, 0.9459, 0.9623, 0.9756, 0.9894, 0.9847, 0.9848, 0.9948, 0.9955, 0.9907, 0.993, 0.9939, 0.9966, 0.801, 0.801, 0.8339, 0.801, 0.8339, 0.8205, 0.7927, 0.9684, 0.8205, 0.9894, 0.9847, 0.8205, 0.7927, 0.9684, 0.8205, 0.9894, 0.9847, 0.7927, 0.9684, 0.8205, 0.9894, 0.9847, 0.7927, 0.9684, 0.9894, 0.9847, 0.7927, 0.9684, 0.956, 0.9894, 0.9847, 0.9459]): _vg.add([_i], _w, 'REPLACE')
_vg = ob_cube.vertex_groups.new(name='shoulder.L')
for _i, _w in zip([0, 1, 2, 3, 4, 5, 6, 7, 8, 9, 10, 11, 14, 15, 17, 21, 174, 175, 176, 177, 182, 183, 184, 185, 186, 187, 188, 189, 190, 191, 192, 193, 194, 209, 210, 212, 213, 214, 215, 216, 217, 218, 219, 231, 233, 234, 235, 236, 350, 351, 352, 353, 354], [0.6521, 0.4163, 0.6623, 0.08189, 0.1656, 0.2108, 0.0813, 0.2318, 0.6087, 0.2017, 0.5972, 0.05578, 0.07179, 0.07062, 0.04181, 0.002033, 0.2729, 0.7584, 0.5764, 0.08812, 0.5913, 0.7949, 0.8896, 0.2528, 0.2472, 0.7789, 0.1665, 0.1902, 0.06055, 0.0555, 0.1191, 0.07256, 0.1497, 0.02077, 0.01012, 0.008727, 0.02337, 0.02061, 0.03946, 0.01915, 0.005882, 0.02735, 0.05288, 0.03389, 0.1564, 0.1114, 0.09321, 0.03041, 0.2108, 0.8896, 0.7949, 0.2472, 0.5913]): _vg.add([_i], _w, 'REPLACE')
_vg = ob_cube.vertex_groups.new(name='upper_arm.L')
_vg.add([134, 135, 136, 137, 138, 139, 237, 238, 239, 240, 241, 242, 243, 244, 245, 246, 247, 248, 281, 282, 283, 284, 285, 286, 287, 288, 289, 290, 291, 292], 1.0, 'REPLACE')
_vg = ob_cube.vertex_groups.new(name='forearm.L')
for _i, _w in zip([140, 141, 142, 143, 148, 149, 150, 151, 152, 153, 154, 155, 156, 157, 158, 159, 265, 266, 267, 268, 269, 270, 271, 272, 273, 274, 275, 276, 277, 278, 279, 280, 356, 357, 358, 359, 360, 361, 362, 363], [1.0, 1.0, 1.0, 1.0, 1.0, 1.0, 1.0, 1.0, 0.005271, 0.0301, 0.0323, 0.04986, 1.0, 1.0, 1.0, 1.0, 1.0, 1.0, 1.0, 1.0, 1.0, 1.0, 1.0, 1.0, 0.4296, 0.7688, 0.7588, 0.4271, 0.6227, 0.3903, 0.392, 0.6147, 1.0, 1.0, 1.0, 1.0, 1.0, 1.0, 1.0, 1.0]): _vg.add([_i], _w, 'REPLACE')
_vg = ob_cube.vertex_groups.new(name='hand.L')
for _i, _w in zip([144, 146, 152, 153, 154, 155, 160, 162, 164, 166, 273, 274, 275, 276, 277, 278, 279, 280], [0.8065, 0.8162, 0.06529, 0.8381, 0.08286, 0.8267, 0.1017, 0.1119, 0.02853, 0.02593, 0.1372, 0.07663, 0.1494, 0.4026, 0.1309, 0.1554, 0.4247, 0.2337]): _vg.add([_i], _w, 'REPLACE')
_vg = ob_cube.vertex_groups.new(name='thumb.01.L')
for _i, _w in zip([144, 145, 146, 147, 152, 153, 154, 155, 161, 163, 165, 167, 168, 169, 170, 171, 273, 274, 275, 276, 277, 278, 279, 280], [0.0899, 0.9461, 0.0862, 0.9568, 0.8966, 0.1115, 0.8673, 0.115, 0.1038, 0.1071, 0.007336, 0.0219, 0.5184, 0.5289, 0.0191, 0.03986, 0.4275, 0.1523, 0.08949, 0.1645, 0.2428, 0.4485, 0.1777, 0.148]): _vg.add([_i], _w, 'REPLACE')
_vg = ob_cube.vertex_groups.new(name='thumb.02.L')
for _i, _w in zip([145, 168, 169, 170, 171, 172, 173], [0.007409, 0.48, 0.4689, 0.9646, 0.9541, 0.983, 0.9789]): _vg.add([_i], _w, 'REPLACE')
_vg = ob_cube.vertex_groups.new(name='palm.02.L')
_vg = ob_cube.vertex_groups.new(name='f_middle.01.L')
for _i, _w in zip([144, 146, 160, 161, 162, 163, 164, 165, 166, 167], [0.09586, 0.08975, 0.8803, 0.8871, 0.8691, 0.884, 0.9478, 0.9633, 0.9494, 0.9545]): _vg.add([_i], _w, 'REPLACE')
_vg = ob_cube.vertex_groups.new(name='shoulder.R')
for _i, _w in zip([5, 6, 183, 185, 189, 350, 352], [0.1076, 0.02418, 0.0007404, 0.2612, 0.06468, 0.1076, 0.0007404]): _vg.add([_i], _w, 'REPLACE')
_vg = ob_cube.vertex_groups.new(name='upper_arm.R')
_vg = ob_cube.vertex_groups.new(name='forearm.R')
_vg = ob_cube.vertex_groups.new(name='hand.R')
_vg = ob_cube.vertex_groups.new(name='thumb.01.R')
_vg = ob_cube.vertex_groups.new(name='thumb.02.R')
_vg = ob_cube.vertex_groups.new(name='palm.02.R')
_vg = ob_cube.vertex_groups.new(name='f_middle.01.R')
_vg = ob_cube.vertex_groups.new(name='breast.L')
for _i, _w in zip([0, 1, 2, 3, 4, 5, 6, 7, 8, 9, 10, 11, 12, 13, 14, 15, 16, 17, 18, 19, 20, 21, 22, 23, 176, 177, 178, 179, 180, 182, 183, 184, 185, 186, 230, 231, 232, 233, 234, 235, 236, 249, 250, 251, 252, 253, 254, 255, 256, 257, 258, 259, 260, 261, 262, 350, 351, 352, 353, 354], [0.1132, 0.2368, 0.233, 0.8754, 0.09253, 0.1096, 0.2494, 0.04795, 0.1904, 0.5853, 0.3123, 0.9114, 0.2732, 0.7652, 0.2043, 0.1045, 0.7945, 0.5886, 0.156, 0.2549, 0.09374, 0.06823, 0.2852, 0.2031, 0.3311, 0.8515, 0.7577, 0.2711, 0.04535, 0.04511, 0.07896, 0.05687, 0.05451, 0.0202, 0.9374, 0.2936, 0.9038, 0.1993, 0.105, 0.6399, 0.8537, 0.08016, 0.1138, 0.087, 0.1553, 0.07724, 0.06004, 0.05391, 0.02993, 0.1462, 0.227, 0.1038, 0.1501, 0.2056, 0.1341, 0.1096, 0.05687, 0.07896, 0.0202, 0.04511]): _vg.add([_i], _w, 'REPLACE')
_vg = ob_cube.vertex_groups.new(name='breast.R')
_vg = ob_cube.vertex_groups.new(name='thigh.L')
for _i, _w in zip([30, 31, 32, 33, 34, 35, 46, 47, 48, 49, 50, 51, 58, 59, 60, 61, 62, 63, 64, 65, 66, 67, 68, 69, 100, 101, 102, 103, 104, 105, 106, 107, 108, 109, 110, 111, 112, 113, 115, 116, 120, 122, 125, 126], [1.0, 1.0, 1.0, 1.0, 1.0, 1.0, 1.0, 1.0, 1.0, 1.0, 1.0, 1.0, 0.3129, 0.3412, 0.06346, 0.1027, 0.1048, 0.1117, 0.6794, 0.8898, 0.1436, 0.2328, 0.6665, 0.2317, 1.0, 1.0, 1.0, 1.0, 1.0, 1.0, 1.0, 1.0, 1.0, 1.0, 1.0, 1.0, 1.0, 1.0, 0.04524, 0.04346, 0.01167, 0.02255, 0.016, 0.01015]): _vg.add([_i], _w, 'REPLACE')
_vg = ob_cube.vertex_groups.new(name='shin.L')
_vg.add([58, 59, 60, 61, 62, 63, 64, 65, 66, 67, 68, 69, 76, 77, 78, 79, 80, 81, 114, 115, 116, 117, 118, 119, 120, 121, 122, 123, 124, 125, 126, 127, 128, 129, 130, 131, 132, 133], 1.0, 'REPLACE')
_vg = ob_cube.vertex_groups.new(name='thigh.R')
_vg = ob_cube.vertex_groups.new(name='shin.R')
_vg = ob_cube.vertex_groups.new(name='KneeIK.L')
_vg = ob_cube.vertex_groups.new(name='foot.L')
for _i, _w in zip([70, 71, 72, 73, 74, 75, 76, 77, 78, 79, 80, 81, 82, 83, 84, 85, 86, 87, 88, 91, 92, 93, 94, 95, 96, 97, 98, 99, 130, 132, 133], [0.8091, 0.9104, 0.682, 0.2094, 0.8874, 0.7737, 0.07859, 0.09032, 0.1127, 0.05002, 0.1121, 0.1282, 0.6538, 0.8133, 0.008691, 0.02049, 0.6608, 0.1019, 0.1049, 0.1739, 0.02933, 0.1298, 0.4921, 0.07142, 0.7244, 0.1792, 0.1899, 0.7102, 0.01067, 0.0002189, 0.01706]): _vg.add([_i], _w, 'REPLACE')
_vg = ob_cube.vertex_groups.new(name='toe.L')
for _i, _w in zip([70, 71, 82, 83, 86, 88, 89, 90, 91, 92, 93, 94, 95, 96, 97, 98, 99], [0.003276, 0.04571, 0.1189, 0.1328, 0.09612, 0.8896, 0.9931, 0.9917, 0.8193, 0.9528, 0.8643, 0.4805, 0.9276, 0.2457, 0.8166, 0.7705, 0.2641]): _vg.add([_i], _w, 'REPLACE')
_vg = ob_cube.vertex_groups.new(name='heel.02.L')
for _i, _w in zip([70, 72, 73, 74, 75, 82, 83, 84, 85, 86, 87, 98], [0.005721, 0.1069, 0.08709, 0.007658, 0.09427, 0.2095, 0.05032, 0.9633, 0.9449, 0.2325, 0.8813, 0.02165]): _vg.add([_i], _w, 'REPLACE')
_vg = ob_cube.vertex_groups.new(name='KneeIK.R')
_vg = ob_cube.vertex_groups.new(name='foot.R')
_vg = ob_cube.vertex_groups.new(name='toe.R')
_vg = ob_cube.vertex_groups.new(name='heel.02.R')
_m = ob_cube.modifiers.new('Mirror', 'MIRROR')
_m.use_clip = True
_m = ob_cube.modifiers.new('Armature', 'ARMATURE')
_m.object = ob_metarig
ob_empty.location = (0.2805, 5.966, 0.0)
ob_empty.rotation_euler = (1.571, -0.0, -0.0)
ob_empty.empty_display_type = 'IMAGE'
ob_empty.empty_display_size = 5.0
ob_metarig.location = (0.0, 0.0, 0.0)
ob_metarig.show_in_front = True

# ---- collection membership
col_collection.objects.link(ob_cube)
col_collection.objects.link(ob_empty)
col_collection.objects.link(ob_metarig)

# ---- scene / render settings (as saved in the file)
scene.frame_start = 1; scene.frame_end = 150; scene.frame_set(24)
scene.render.engine = 'BLENDER_EEVEE_NEXT'
bpy.context.view_layer.update()

# ---- added for rendering (the .blend has no active camera and no usable light): camera, sun
cam_auto = bpy.data.cameras.new('AutoCamera')
cam_auto.lens = 50.0
cam_auto.sensor_width = 36.0
cam_auto.clip_end = 1000.0
ob_auto_camera = bpy.data.objects.new('AutoCamera', cam_auto)
scene.collection.objects.link(ob_auto_camera)
ob_auto_camera.location = (4.65257, -5.8884, 5.63813)
ob_auto_camera.rotation_euler = (1.09748, -7.21219e-08, 0.694738)
scene.camera = ob_auto_camera
light_auto_sun = bpy.data.lights.new('AutoSun', 'SUN')
light_auto_sun.energy = 3.0
light_auto_sun.angle = 0.0523599
ob_auto_sun = bpy.data.objects.new('AutoSun', light_auto_sun)
scene.collection.objects.link(ob_auto_sun)
ob_auto_sun.rotation_euler = (0.872665, 0.174533, 0.523599)
bpy.context.view_layer.update()
